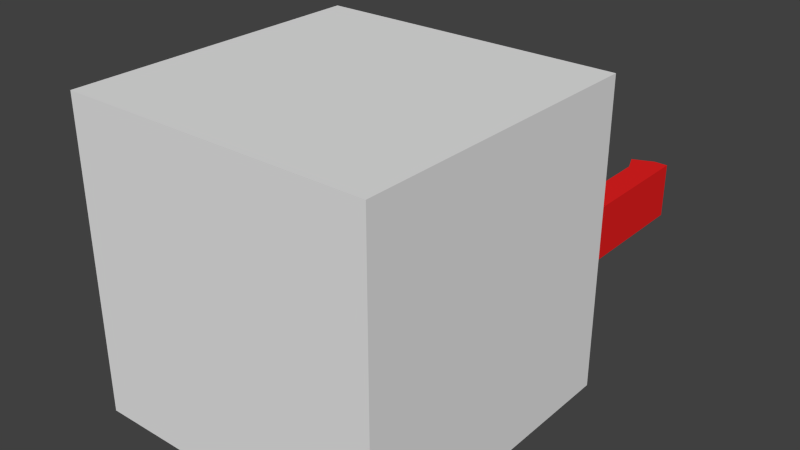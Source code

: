 # Source: platd.blend  (saved by Blender 2.76.0; exported with 4.5.12 LTS)
import bpy
from mathutils import Matrix  # noqa: F401  (used for matrix-valued properties, if any)

bpy.ops.wm.read_factory_settings(use_empty=True)
scene = bpy.context.scene
scene.name = 'Scene'

# ---- collections
col_collection_1 = bpy.data.collections.new('Collection 1'); scene.collection.children.link(col_collection_1)

# ---- materials (node trees are filled in below, after node groups)
mat_r = bpy.data.materials.new('r')
mat_r.alpha_threshold = 0.0
mat_r.use_transparent_shadow = False
mat_r.diffuse_color = (0.03079, 0.04679, 0.8, 1.0)
mat_r.roughness = 0.5
mat_b = bpy.data.materials.new('b')
mat_b.alpha_threshold = 0.0
mat_b.use_transparent_shadow = False
mat_b.diffuse_color = (0.8, 0.01591, 0.01591, 1.0)
mat_b.roughness = 0.5
mat_base = bpy.data.materials.new('base')
mat_base.alpha_threshold = 0.0
mat_base.use_transparent_shadow = False
mat_base.roughness = 0.5

# ---- material node trees

# ---- world
world_world = bpy.data.worlds.new('World'); scene.world = world_world
world_world.color = (0.05088, 0.05088, 0.05088)
world_world.use_sun_shadow = False
world_world.sun_shadow_jitter_overblur = 0.0
world_world.cycles.sampling_method = 'MANUAL'
world_world.cycles.sample_map_resolution = 256

# ---- meshes
me_cube_001 = bpy.data.meshes.new('Cube.001')
me_cube_001.from_pydata([(-3.848, -4.22, 3.848), (-3.848, 3.476, 3.848), (-3.848, -4.22, -3.848), (-3.848, 3.476, -3.848), (3.848, -4.22, 3.848), (3.848, 3.476, 3.848), (3.848, -4.22, -3.848), (3.848, 3.476, -3.848), (-3.848, -0.3721, 3.848), (-3.848, 3.476, -1.593e-07), (-3.848, -0.3721, -3.848), (-3.848, -4.22, 1.771e-07), (-3.77e-09, 3.476, -3.848), (3.848, -0.3721, -3.848), (-3.77e-09, -4.22, -3.848), (3.848, 3.476, -1.593e-07), (3.848, -0.3721, 3.848), (3.848, -4.22, 1.771e-07), (-3.77e-09, 3.476, 3.848), (-3.77e-09, -4.22, 3.848), (-3.77e-09, 3.476, -1.593e-07), (-3.77e-09, -4.22, 1.771e-07), (-3.77e-09, -0.3721, 3.848), (3.848, -0.3721, 8.865e-09), (-3.77e-09, -0.3721, -3.848), (-3.848, -0.3721, 8.865e-09), (-3.848, 1.552, 3.848), (-3.848, 3.476, -1.924), (-3.848, -2.296, -3.848), (-3.848, -4.22, 1.924), (1.924, 3.476, -3.848), (3.848, -2.296, -3.848), (-1.924, -4.22, -3.848), (3.848, 3.476, 1.924), (3.848, -2.296, 3.848), (3.848, -4.22, -1.924), (-1.924, 3.476, 3.848), (1.924, -4.22, 3.848), (-3.848, -2.296, 3.848), (-3.848, 3.476, 1.924), (-3.848, 1.552, -3.848), (-3.848, -4.22, -1.924), (-1.924, 3.476, -3.848), (3.848, 1.552, -3.848), (1.924, -4.22, -3.848), (3.848, 3.476, -1.924), (3.848, 1.552, 3.848), (3.848, -4.22, 1.924), (1.924, 3.476, 3.848), (-1.924, -4.22, 3.848), (-1.924, 3.476, -1.593e-07), (1.924, 3.476, -1.593e-07), (-3.77e-09, 3.476, 1.924), (-3.77e-09, 3.476, -1.924), (1.924, -4.22, 1.771e-07), (-1.924, -4.22, 1.771e-07), (-3.77e-09, -4.22, 1.924), (-3.77e-09, -4.22, -1.924), (-3.77e-09, -2.296, 3.848), (-3.77e-09, 1.552, 3.848), (1.924, -0.3721, 3.848), (-1.924, -0.3721, 3.848), (3.848, -2.296, 9.297e-08), (3.848, 1.552, -7.524e-08), (3.848, -0.3721, -1.924), (3.848, -0.3721, 1.924), (-3.77e-09, -2.296, -3.848), (-3.77e-09, 1.552, -3.848), (-1.924, -0.3721, -3.848), (1.924, -0.3721, -3.848), (-3.848, -2.296, 9.297e-08), (-3.848, 1.552, -7.524e-08), (-3.848, -0.3721, 1.924), (-3.848, -0.3721, -1.924), (-3.848, 1.552, -1.924), (-3.848, 1.552, 1.924), (-3.848, -2.296, 1.924), (1.924, 1.552, -3.848), (-1.924, 1.552, -3.848), (-1.924, -2.296, -3.848), (3.848, 1.552, 1.924), (3.848, 1.552, -1.924), (3.848, -2.296, -1.924), (-1.924, 1.552, 3.848), (1.924, 1.552, 3.848), (1.924, -2.296, 3.848), (-1.924, -4.22, -1.924), (-1.924, -4.22, 1.924), (1.924, -4.22, 1.924), (1.924, 3.476, -1.924), (1.924, 3.476, 1.924), (-1.924, 3.476, 1.924), (-1.924, 3.476, -1.924), (1.924, -4.22, -1.924), (-1.924, -2.296, 3.848), (3.848, -2.296, 1.924), (1.924, -2.296, -3.848), (-3.848, -2.296, -1.924), (-3.848, 2.514, 3.848), (-3.848, 3.476, -2.886), (-3.848, -3.258, -3.848), (-3.848, -4.22, 2.886), (2.886, 3.476, -3.848), (3.848, -3.258, -3.848), (-2.886, -4.22, -3.848), (3.848, 3.476, 2.886), (3.848, -3.258, 3.848), (3.848, -4.22, -2.886), (-2.886, 3.476, 3.848), (2.886, -4.22, 3.848), (-3.848, -1.334, 3.848), (-3.848, 3.476, 0.962), (-3.848, 0.5899, -3.848), (-3.848, -4.22, -0.962), (-0.962, 3.476, -3.848), (3.848, 0.5899, -3.848), (0.962, -4.22, -3.848), (3.848, 3.476, -0.962), (3.848, 0.5899, 3.848), (3.848, -4.22, 0.962), (0.962, 3.476, 3.848), (-0.962, -4.22, 3.848), (-2.886, 3.476, -1.593e-07), (0.962, 3.476, -1.593e-07), (-3.77e-09, 3.476, 2.886), (-3.77e-09, 3.476, -0.962), (2.886, -4.22, 1.771e-07), (-0.962, -4.22, 1.771e-07), (-3.77e-09, -4.22, 2.886), (-3.77e-09, -4.22, -0.962), (-3.77e-09, -3.258, 3.848), (-3.77e-09, 0.5899, 3.848), (2.886, -0.3721, 3.848), (-0.962, -0.3721, 3.848), (3.848, -3.258, 1.35e-07), (3.848, 0.5899, -3.319e-08), (3.848, -0.3721, -2.886), (3.848, -0.3721, 0.962), (-3.77e-09, -3.258, -3.848), (-3.77e-09, 0.5899, -3.848), (-2.886, -0.3721, -3.848), (0.962, -0.3721, -3.848), (-3.848, -3.258, 1.35e-07), (-3.848, 0.5899, -3.319e-08), (-3.848, -0.3721, 2.886), (-3.848, -0.3721, -0.962), (-3.848, 0.5899, 3.848), (-3.848, 3.476, -0.962), (-3.848, -1.334, -3.848), (-3.848, -4.22, 0.962), (0.962, 3.476, -3.848), (3.848, -1.334, -3.848), (-0.962, -4.22, -3.848), (3.848, 3.476, 0.962), (3.848, -1.334, 3.848), (3.848, -4.22, -0.962), (-0.962, 3.476, 3.848), (0.962, -4.22, 3.848), (-3.848, -3.258, 3.848), (-3.848, 3.476, 2.886), (-3.848, 2.514, -3.848), (-3.848, -4.22, -2.886), (-2.886, 3.476, -3.848), (3.848, 2.514, -3.848), (2.886, -4.22, -3.848), (3.848, 3.476, -2.886), (3.848, 2.514, 3.848), (3.848, -4.22, 2.886), (2.886, 3.476, 3.848), (-2.886, -4.22, 3.848), (-0.962, 3.476, -1.593e-07), (2.886, 3.476, -1.593e-07), (-3.77e-09, 3.476, 0.962), (-3.77e-09, 3.476, -2.886), (0.962, -4.22, 1.771e-07), (-2.886, -4.22, 1.771e-07), (-3.77e-09, -4.22, 0.962), (-3.77e-09, -4.22, -2.886), (-3.77e-09, -1.334, 3.848), (-3.77e-09, 2.514, 3.848), (0.962, -0.3721, 3.848), (-2.886, -0.3721, 3.848), (3.848, -1.334, 5.092e-08), (3.848, 2.514, -1.173e-07), (3.848, -0.3721, -0.962), (3.848, -0.3721, 2.886), (-3.77e-09, -1.334, -3.848), (-3.77e-09, 2.514, -3.848), (-0.962, -0.3721, -3.848), (2.886, -0.3721, -3.848), (-3.848, -1.334, 5.092e-08), (-3.848, 2.514, -1.173e-07), (-3.848, -0.3721, 0.962), (-3.848, -0.3721, -2.886), (-3.848, 0.5899, -1.924), (-3.848, 2.514, -1.924), (-3.848, 1.552, -0.962), (-3.848, 1.552, -2.886), (-3.848, 0.5899, 1.924), (-3.848, 2.514, 1.924), (-3.848, 1.552, 2.886), (-3.848, 1.552, 0.962), (-3.848, -3.258, 1.924), (-3.848, -1.334, 1.924), (-3.848, -2.296, 2.886), (-3.848, -2.296, 0.962), (1.924, 0.5899, -3.848), (1.924, 2.514, -3.848), (0.962, 1.552, -3.848), (2.886, 1.552, -3.848), (-1.924, 0.5899, -3.848), (-1.924, 2.514, -3.848), (-2.886, 1.552, -3.848), (-0.962, 1.552, -3.848), (-1.924, -3.258, -3.848), (-1.924, -1.334, -3.848), (-2.886, -2.296, -3.848), (-0.962, -2.296, -3.848), (3.848, 0.5899, 1.924), (3.848, 2.514, 1.924), (3.848, 1.552, 0.962), (3.848, 1.552, 2.886), (3.848, 0.5899, -1.924), (3.848, 2.514, -1.924), (3.848, 1.552, -2.886), (3.848, 1.552, -0.962), (3.848, -3.258, -1.924), (3.848, -1.334, -1.924), (3.848, -2.296, -2.886), (3.848, -2.296, -0.962), (-1.924, 0.5899, 3.848), (-1.924, 2.514, 3.848), (-0.962, 1.552, 3.848), (-2.886, 1.552, 3.848), (1.924, 0.5899, 3.848), (1.924, 2.514, 3.848), (2.886, 1.552, 3.848), (0.962, 1.552, 3.848), (1.924, -3.258, 3.848), (1.924, -1.334, 3.848), (2.886, -2.296, 3.848), (0.962, -2.296, 3.848), (-0.962, -4.22, -1.924), (-2.886, -4.22, -1.924), (-1.924, -4.22, -0.962), (-1.924, -4.22, -2.886), (-0.962, -4.22, 1.924), (-2.886, -4.22, 1.924), (-1.924, -4.22, 2.886), (-1.924, -4.22, 0.962), (2.886, -4.22, 1.924), (0.962, -4.22, 1.924), (1.924, -4.22, 2.886), (1.924, -4.22, 0.962), (0.962, 3.476, -1.924), (2.886, 3.476, -1.924), (1.924, 3.476, -0.962), (1.924, 3.476, -2.886), (0.962, 3.476, 1.924), (2.886, 3.476, 1.924), (1.924, 3.476, 2.886), (1.924, 3.476, 0.962), (-2.886, 3.476, 1.924), (-0.962, 3.476, 1.924), (-1.924, 3.476, 2.886), (-1.924, 3.476, 0.962), (-2.886, 3.476, -1.924), (-0.962, 3.476, -1.924), (-1.924, 3.476, -0.962), (-1.924, 3.476, -2.886), (2.886, -4.22, -1.924), (0.962, -4.22, -1.924), (1.924, -4.22, -0.962), (1.924, -4.22, -2.886), (-1.924, -3.258, 3.848), (-1.924, -1.334, 3.848), (-0.962, -2.296, 3.848), (-2.886, -2.296, 3.848), (3.848, -3.258, 1.924), (3.848, -1.334, 1.924), (3.848, -2.296, 0.962), (3.848, -2.296, 2.886), (1.924, -3.258, -3.848), (1.924, -1.334, -3.848), (0.962, -2.296, -3.848), (2.886, -2.296, -3.848), (-3.848, -3.258, -1.924), (-3.848, -1.334, -1.924), (-3.848, -2.296, -0.962), (-3.848, -2.296, -2.886), (-3.848, -1.334, -2.886), (-3.848, -1.334, -0.962), (-3.848, -3.258, -0.962), (2.886, -1.334, -3.848), (0.962, -1.334, -3.848), (0.962, -3.258, -3.848), (3.848, -1.334, 2.886), (3.848, -1.334, 0.962), (3.848, -3.258, 0.962), (-2.886, -1.334, 3.848), (-0.962, -1.334, 3.848), (-0.962, -3.258, 3.848), (0.962, -4.22, -2.886), (0.962, -4.22, -0.962), (2.886, -4.22, -0.962), (-0.962, 3.476, -2.886), (-0.962, 3.476, -0.962), (-2.886, 3.476, -0.962), (-0.962, 3.476, 0.962), (-0.962, 3.476, 2.886), (-2.886, 3.476, 2.886), (2.886, 3.476, 0.962), (2.886, 3.476, 2.886), (0.962, 3.476, 2.886), (2.886, 3.476, -2.886), (2.886, 3.476, -0.962), (0.962, 3.476, -0.962), (0.962, -4.22, 0.962), (0.962, -4.22, 2.886), (2.886, -4.22, 2.886), (-2.886, -4.22, 0.962), (-2.886, -4.22, 2.886), (-0.962, -4.22, 2.886), (-2.886, -4.22, -2.886), (-2.886, -4.22, -0.962), (-0.962, -4.22, -0.962), (0.962, -1.334, 3.848), (2.886, -1.334, 3.848), (2.886, -3.258, 3.848), (0.962, 2.514, 3.848), (2.886, 2.514, 3.848), (2.886, 0.5899, 3.848), (-2.886, 2.514, 3.848), (-0.962, 2.514, 3.848), (-0.962, 0.5899, 3.848), (3.848, -1.334, -0.962), (3.848, -1.334, -2.886), (3.848, -3.258, -2.886), (3.848, 2.514, -0.962), (3.848, 2.514, -2.886), (3.848, 0.5899, -2.886), (3.848, 2.514, 2.886), (3.848, 2.514, 0.962), (3.848, 0.5899, 0.962), (-0.962, -1.334, -3.848), (-2.886, -1.334, -3.848), (-2.886, -3.258, -3.848), (-0.962, 2.514, -3.848), (-2.886, 2.514, -3.848), (-2.886, 0.5899, -3.848), (2.886, 2.514, -3.848), (0.962, 2.514, -3.848), (0.962, 0.5899, -3.848), (-3.848, -1.334, 0.962), (-3.848, -1.334, 2.886), (-3.848, -3.258, 2.886), (-3.848, 2.514, 0.962), (-3.848, 2.514, 2.886), (-3.848, 0.5899, 2.886), (-3.848, 2.514, -2.886), (-3.848, 2.514, -0.962), (-3.848, 0.5899, -0.962), (-3.848, 0.5899, -2.886), (-3.848, 0.5899, 0.962), (-3.848, -3.258, 0.962), (2.886, 0.5899, -3.848), (-0.962, 0.5899, -3.848), (-0.962, -3.258, -3.848), (3.848, 0.5899, 2.886), (3.848, 0.5899, -0.962), (3.848, -3.258, -0.962), (-2.886, 0.5899, 3.848), (0.962, 0.5899, 3.848), (0.962, -3.258, 3.848), (-0.962, -4.22, -2.886), (-0.962, -4.22, 0.962), (2.886, -4.22, 0.962), (0.962, 3.476, -2.886), (0.962, 3.476, 0.962), (-2.886, 3.476, 0.962), (-2.886, 3.476, -2.886), (2.886, -4.22, -2.886), (-2.886, -3.258, 3.848), (3.848, -3.258, 2.886), (2.886, -3.258, -3.848), (-3.848, -3.258, -2.886), (-3.848, 2.995, 3.848), (-3.848, 3.476, -3.367), (-3.848, -3.739, -3.848), (-3.848, -4.22, 3.367), (3.367, 3.476, -3.848), (3.848, -3.739, -3.848), (-3.367, -4.22, -3.848), (3.848, 3.476, 3.367), (3.848, -3.739, 3.848), (3.848, -4.22, -3.367), (-3.367, 3.476, 3.848), (3.367, -4.22, 3.848), (-3.848, -0.8531, 3.848), (-3.848, 3.476, 0.481), (-3.848, 0.1089, -3.848), (-3.848, -4.22, -0.481), (-0.481, 3.476, -3.848), (3.848, 0.1089, -3.848), (0.481, -4.22, -3.848), (3.848, 3.476, -0.481), (3.848, 0.1089, 3.848), (3.848, -4.22, 0.481), (0.481, 3.476, 3.848), (-0.481, -4.22, 3.848), (-3.695, 6.046, -0.3281), (0.481, 3.476, -1.593e-07), (-3.77e-09, 3.476, 3.367), (-3.77e-09, 3.476, -0.481), (3.367, -4.22, 1.771e-07), (-0.481, -4.22, 1.771e-07), (-3.77e-09, -4.22, 3.367), (-3.77e-09, -4.22, -0.481), (-3.77e-09, -3.739, 3.848), (-3.77e-09, 0.1089, 3.848), (3.367, -0.3721, 3.848), (-0.481, -0.3721, 3.848), (3.848, -3.739, 1.56e-07), (3.848, 0.1089, -1.216e-08), (3.848, -0.3721, -3.367), (3.848, -0.3721, 0.481), (-3.77e-09, -3.739, -3.848), (-3.77e-09, 0.1089, -3.848), (-3.367, -0.3721, -3.848), (0.481, -0.3721, -3.848), (-3.848, -3.739, 1.56e-07), (-3.848, 0.1089, -1.216e-08), (-3.848, -0.3721, 3.367), (-3.848, -0.3721, -0.481), (-3.848, 1.071, 3.848), (-3.848, 3.476, -1.443), (-3.848, -1.815, -3.848), (-3.848, -4.22, 1.443), (1.443, 3.476, -3.848), (3.848, -1.815, -3.848), (-1.443, -4.22, -3.848), (3.848, 3.476, 1.443), (3.848, -1.815, 3.848), (3.848, -4.22, -1.443), (-1.443, 3.476, 3.848), (1.443, -4.22, 3.848), (-3.848, -2.777, 3.848), (-3.848, 3.476, 2.405), (-3.848, 2.033, -3.848), (-3.848, -4.22, -2.405), (-2.405, 3.476, -3.848), (3.848, 2.033, -3.848), (2.405, -4.22, -3.848), (3.848, 3.476, -2.405), (3.848, 2.033, 3.848), (3.848, -4.22, 2.405), (2.405, 3.476, 3.848), (-2.405, -4.22, 3.848), (-1.443, 3.476, -1.593e-07), (2.405, 3.476, -1.593e-07), (-3.77e-09, 3.476, 1.443), (-3.77e-09, 3.476, -2.405), (1.443, -4.22, 1.771e-07), (-2.405, -4.22, 1.771e-07), (-3.77e-09, -4.22, 1.443), (-3.77e-09, -4.22, -2.405), (-3.77e-09, -1.815, 3.848), (-3.77e-09, 2.033, 3.848), (1.443, -0.3721, 3.848), (-2.405, -0.3721, 3.848), (3.848, -1.815, 7.194e-08), (3.848, 2.033, -9.626e-08), (3.848, -0.3721, -1.443), (3.848, -0.3721, 2.405), (-3.77e-09, -1.815, -3.848), (-3.77e-09, 2.033, -3.848), (-1.443, -0.3721, -3.848), (2.405, -0.3721, -3.848), (-3.848, -1.815, 7.194e-08), (-3.848, 2.033, -9.626e-08), (-3.848, -0.3721, 1.443), (-3.848, -0.3721, -2.405), (-3.848, 0.1089, -1.924), (-3.848, 2.033, -1.924), (-3.848, 1.552, -0.481), (-3.848, 1.552, -2.405), (-3.848, 0.1089, 1.924), (-3.848, 2.033, 1.924), (-3.848, 1.552, 3.367), (-3.848, 1.552, 1.443), (-3.848, -3.739, 1.924), (-3.848, -1.815, 1.924), (-3.848, -2.296, 3.367), (-3.848, -2.296, 1.443), (1.924, 0.1089, -3.848), (1.924, 2.033, -3.848), (0.481, 1.552, -3.848), (2.405, 1.552, -3.848), (-1.924, 0.1089, -3.848), (-1.924, 2.033, -3.848), (-3.367, 1.552, -3.848), (-1.443, 1.552, -3.848), (-1.924, -3.739, -3.848), (-1.924, -1.815, -3.848), (-3.367, -2.296, -3.848), (-1.443, -2.296, -3.848), (3.848, 0.1089, 1.924), (3.848, 2.033, 1.924), (3.848, 1.552, 0.481), (3.848, 1.552, 2.405), (3.848, 0.1089, -1.924), (3.848, 2.033, -1.924), (3.848, 1.552, -3.367), (3.848, 1.552, -1.443), (3.848, -3.739, -1.924), (3.848, -1.815, -1.924), (3.848, -2.296, -3.367), (3.848, -2.296, -1.443), (-1.924, 0.1089, 3.848), (-1.924, 2.033, 3.848), (-0.481, 1.552, 3.848), (-2.405, 1.552, 3.848), (1.924, 0.1089, 3.848), (1.924, 2.033, 3.848), (3.367, 1.552, 3.848), (1.443, 1.552, 3.848), (1.924, -3.739, 3.848), (1.924, -1.815, 3.848), (3.367, -2.296, 3.848), (1.443, -2.296, 3.848), (-0.481, -4.22, -1.924), (-2.405, -4.22, -1.924), (-1.924, -4.22, -0.481), (-1.924, -4.22, -2.405), (-0.481, -4.22, 1.924), (-2.405, -4.22, 1.924), (-1.924, -4.22, 3.367), (-1.924, -4.22, 1.443), (3.367, -4.22, 1.924), (1.443, -4.22, 1.924), (1.924, -4.22, 3.367), (1.924, -4.22, 1.443), (0.481, 3.476, -1.924), (2.405, 3.476, -1.924), (1.924, 3.476, -0.481), (1.924, 3.476, -2.405), (0.481, 3.476, 1.924), (2.405, 3.476, 1.924), (1.924, 3.476, 3.367), (1.924, 3.476, 1.443), (-3.367, 3.476, 1.924), (-1.443, 3.476, 1.924), (-1.924, 3.476, 3.367), (-1.924, 3.476, 1.443), (-3.367, 3.476, -1.924), (-1.443, 3.476, -1.924), (-1.924, 3.476, -0.481), (-1.924, 3.476, -2.405), (3.367, -4.22, -1.924), (1.443, -4.22, -1.924), (1.924, -4.22, -0.481), (1.924, -4.22, -2.405), (-1.924, -3.739, 3.848), (-1.924, -1.815, 3.848), (-0.481, -2.296, 3.848), (-2.405, -2.296, 3.848), (3.848, -3.739, 1.924), (3.848, -1.815, 1.924), (3.848, -2.296, 0.481), (3.848, -2.296, 2.405), (1.924, -3.739, -3.848), (1.924, -1.815, -3.848), (0.481, -2.296, -3.848), (2.405, -2.296, -3.848), (-3.848, -3.739, -1.924), (-3.848, -1.815, -1.924), (-3.848, -2.296, -0.481), (-3.848, -2.296, -2.405), (-3.848, 2.033, 3.848), (-3.848, 3.476, -2.405), (-3.848, -2.777, -3.848), (-3.848, -4.22, 2.405), (2.405, 3.476, -3.848), (3.848, -2.777, -3.848), (-2.405, -4.22, -3.848), (3.848, 3.476, 2.405), (3.848, -2.777, 3.848), (3.848, -4.22, -2.405), (-2.405, 3.476, 3.848), (2.405, -4.22, 3.848), (-3.848, -1.815, 3.848), (-3.848, 3.476, 1.443), (-3.848, 1.071, -3.848), (-3.848, -4.22, -1.443), (-1.443, 3.476, -3.848), (3.848, 1.071, -3.848), (1.443, -4.22, -3.848), (3.848, 3.476, -1.443), (3.848, 1.071, 3.848), (3.848, -4.22, 1.443), (1.443, 3.476, 3.848), (-1.443, -4.22, 3.848), (-2.405, 3.476, -1.593e-07), (1.443, 3.476, -1.593e-07), (-3.77e-09, 3.476, 2.405), (-3.77e-09, 3.476, -1.443), (2.405, -4.22, 1.771e-07), (-1.443, -4.22, 1.771e-07), (-3.77e-09, -4.22, 2.405), (-3.77e-09, -4.22, -1.443), (-3.77e-09, -2.777, 3.848), (-3.77e-09, 1.071, 3.848), (2.405, -0.3721, 3.848), (-1.443, -0.3721, 3.848), (3.848, -2.777, 1.14e-07), (3.848, 1.071, -5.421e-08), (3.848, -0.3721, -2.405), (3.848, -0.3721, 1.443), (-3.77e-09, -2.777, -3.848), (-3.77e-09, 1.071, -3.848), (-2.405, -0.3721, -3.848), (1.443, -0.3721, -3.848), (-3.848, -2.777, 1.14e-07), (-3.848, 1.071, -5.421e-08), (-3.848, -0.3721, 2.405), (-3.848, -0.3721, -1.443), (-3.848, 0.1089, 3.848), (-3.848, 3.476, -0.481), (-3.848, -0.8531, -3.848), (-3.848, -4.22, 0.481), (0.481, 3.476, -3.848), (3.848, -0.8531, -3.848), (-0.481, -4.22, -3.848), (3.848, 3.476, 0.481), (3.848, -0.8531, 3.848), (3.848, -4.22, -0.481), (-0.481, 3.476, 3.848), (0.481, -4.22, 3.848), (-3.848, -3.739, 3.848), (-3.848, 3.476, 3.367), (-3.848, 2.995, -3.848), (-3.848, -4.22, -3.367), (-3.367, 3.476, -3.848), (3.848, 2.995, -3.848), (3.367, -4.22, -3.848), (3.848, 3.476, -3.367), (3.848, 2.995, 3.848), (3.848, -4.22, 3.367), (3.367, 3.476, 3.848), (-3.367, -4.22, 3.848), (-0.481, 3.476, -1.593e-07), (-3.77e-09, 3.476, 0.481), (-3.77e-09, 3.476, -3.367), (0.481, -4.22, 1.771e-07), (-3.367, -4.22, 1.771e-07), (-3.77e-09, -4.22, 0.481), (-3.77e-09, -4.22, -3.367), (-3.77e-09, -0.8531, 3.848), (-3.77e-09, 2.995, 3.848), (0.481, -0.3721, 3.848), (-3.367, -0.3721, 3.848), (3.848, -0.8531, 2.989e-08), (3.848, 2.995, -1.383e-07), (3.848, -0.3721, -0.481), (3.848, -0.3721, 3.367), (-3.77e-09, -0.8531, -3.848), (-3.77e-09, 2.995, -3.848), (-0.481, -0.3721, -3.848), (3.367, -0.3721, -3.848), (-3.848, -0.8531, 2.989e-08), (-3.848, 2.995, -1.383e-07), (-3.848, -0.3721, 0.481), (-3.848, -0.3721, -3.367), (-3.848, 1.071, -1.924), (-3.848, 2.995, -1.924), (-3.848, 1.552, -1.443), (-3.848, 1.552, -3.367), (-3.848, 1.071, 1.924), (-3.848, 2.995, 1.924), (-3.848, 1.552, 2.405), (-3.848, 1.552, 0.481), (-3.848, -2.777, 1.924), (-3.848, -0.8531, 1.924), (-3.848, -2.296, 2.405), (-3.848, -2.296, 0.481), (1.924, 1.071, -3.848), (1.924, 2.995, -3.848), (1.443, 1.552, -3.848), (3.367, 1.552, -3.848), (-1.924, 1.071, -3.848), (-1.924, 2.995, -3.848), (-2.405, 1.552, -3.848), (-0.481, 1.552, -3.848), (-1.924, -2.777, -3.848), (-1.924, -0.8531, -3.848), (-2.405, -2.296, -3.848), (-0.481, -2.296, -3.848), (3.848, 1.071, 1.924), (3.848, 2.995, 1.924), (3.848, 1.552, 1.443), (3.848, 1.552, 3.367), (3.848, 1.071, -1.924), (3.848, 2.995, -1.924), (3.848, 1.552, -2.405), (3.848, 1.552, -0.481), (3.848, -2.777, -1.924), (3.848, -0.8531, -1.924), (3.848, -2.296, -2.405), (3.848, -2.296, -0.481), (-1.924, 1.071, 3.848), (-1.924, 2.995, 3.848), (-1.443, 1.552, 3.848), (-3.367, 1.552, 3.848), (1.924, 1.071, 3.848), (1.924, 2.995, 3.848), (2.405, 1.552, 3.848), (0.481, 1.552, 3.848), (1.924, -2.777, 3.848), (1.924, -0.8531, 3.848), (2.405, -2.296, 3.848), (0.481, -2.296, 3.848), (-1.443, -4.22, -1.924), (-3.367, -4.22, -1.924), (-1.924, -4.22, -1.443), (-1.924, -4.22, -3.367), (-1.443, -4.22, 1.924), (-3.367, -4.22, 1.924), (-1.924, -4.22, 2.405), (-1.924, -4.22, 0.481), (2.405, -4.22, 1.924), (0.481, -4.22, 1.924), (1.924, -4.22, 2.405), (1.924, -4.22, 0.481), (1.443, 3.476, -1.924), (3.367, 3.476, -1.924), (1.924, 3.476, -1.443), (1.924, 3.476, -3.367), (1.443, 3.476, 1.924), (3.367, 3.476, 1.924), (1.924, 3.476, 2.405), (1.924, 3.476, 0.481), (-2.405, 3.476, 1.924), (-0.481, 3.476, 1.924), (-1.924, 3.476, 2.405), (-1.924, 3.476, 0.481), (-2.405, 3.476, -1.924), (-0.481, 3.476, -1.924), (-1.924, 3.476, -1.443), (-1.924, 3.476, -3.367), (2.405, -4.22, -1.924), (0.481, -4.22, -1.924), (1.924, -4.22, -1.443), (1.924, -4.22, -3.367), (-1.924, -2.777, 3.848), (-1.924, -0.8531, 3.848), (-1.443, -2.296, 3.848), (-3.367, -2.296, 3.848), (3.848, -2.777, 1.924), (3.848, -0.8531, 1.924), (3.848, -2.296, 1.443), (3.848, -2.296, 3.367), (1.924, -2.777, -3.848), (1.924, -0.8531, -3.848), (1.443, -2.296, -3.848), (3.367, -2.296, -3.848), (-3.848, -2.777, -1.924), (-3.848, -0.8531, -1.924), (-3.848, -2.296, -1.443), (-3.848, -2.296, -3.367), (-3.848, -1.815, -2.886), (-3.848, -0.8531, -2.886), (-3.848, -1.334, -2.405), (-3.848, -1.334, -3.367), (-3.848, -1.815, -0.962), (-3.848, -0.8531, -0.962), (-3.848, -1.334, -0.481), (-3.848, -1.334, -1.443), (-3.848, -3.739, -0.962), (-3.848, -2.777, -0.962), (-3.848, -3.258, -0.481), (-3.848, -3.258, -1.443), (2.886, -1.815, -3.848), (2.886, -0.8531, -3.848), (2.405, -1.334, -3.848), (3.367, -1.334, -3.848), (0.962, -1.815, -3.848), (0.962, -0.8531, -3.848), (0.481, -1.334, -3.848), (1.443, -1.334, -3.848), (0.962, -3.739, -3.848), (0.962, -2.777, -3.848), (0.481, -3.258, -3.848), (1.443, -3.258, -3.848), (3.848, -1.815, 2.886), (3.848, -0.8531, 2.886), (3.848, -1.334, 2.405), (3.848, -1.334, 3.367), (3.848, -1.815, 0.962), (3.848, -0.8531, 0.962), (3.848, -1.334, 0.481), (3.848, -1.334, 1.443), (3.848, -3.739, 0.962), (3.848, -2.777, 0.962), (3.848, -3.258, 0.481), (3.848, -3.258, 1.443), (-2.886, -1.815, 3.848), (-2.886, -0.8531, 3.848), (-2.405, -1.334, 3.848), (-3.367, -1.334, 3.848), (-0.962, -1.815, 3.848), (-0.962, -0.8531, 3.848), (-0.481, -1.334, 3.848), (-1.443, -1.334, 3.848), (-0.962, -3.739, 3.848), (-0.962, -2.777, 3.848), (-0.481, -3.258, 3.848), (-1.443, -3.258, 3.848), (1.443, -4.22, -2.886), (0.481, -4.22, -2.886), (0.962, -4.22, -2.405), (0.962, -4.22, -3.367), (1.443, -4.22, -0.962), (0.481, -4.22, -0.962), (0.962, -4.22, -0.481), (0.962, -4.22, -1.443), (3.367, -4.22, -0.962), (2.405, -4.22, -0.962), (2.886, -4.22, -0.481), (2.886, -4.22, -1.443), (-1.443, 3.476, -2.886), (-0.481, 3.476, -2.886), (-0.962, 3.476, -2.405), (-0.962, 3.476, -3.367), (-1.443, 3.476, -0.962), (-0.481, 3.476, -0.962), (-0.962, 3.476, -0.481), (-0.962, 3.476, -1.443), (-3.367, 3.476, -0.962), (-2.405, 3.476, -0.962), (-2.886, 3.476, -0.481), (-2.886, 3.476, -1.443), (-1.443, 3.476, 0.962), (-0.481, 3.476, 0.962), (-0.962, 3.476, 1.443), (-0.962, 3.476, 0.481), (-1.443, 3.476, 2.886), (-0.481, 3.476, 2.886), (-0.962, 3.476, 3.367), (-0.962, 3.476, 2.405), (-3.367, 3.476, 2.886), (-2.405, 3.476, 2.886), (-2.886, 3.476, 3.367), (-2.886, 3.476, 2.405), (2.405, 3.476, 0.962), (3.367, 3.476, 0.962), (2.886, 3.476, 1.443), (2.886, 3.476, 0.481), (2.405, 3.476, 2.886), (3.367, 3.476, 2.886), (2.886, 3.476, 3.367), (2.886, 3.476, 2.405), (0.481, 3.476, 2.886), (1.443, 3.476, 2.886), (0.962, 3.476, 3.367), (0.962, 3.476, 2.405), (2.405, 3.476, -2.886), (3.367, 3.476, -2.886), (2.886, 3.476, -2.405), (2.886, 3.476, -3.367), (2.405, 3.476, -0.962), (3.367, 3.476, -0.962), (2.886, 3.476, -0.481), (2.886, 3.476, -1.443), (0.481, 3.476, -0.962), (1.443, 3.476, -0.962), (0.962, 3.476, -0.481), (0.962, 3.476, -1.443), (1.443, -4.22, 0.962), (0.481, -4.22, 0.962), (0.962, -4.22, 1.443), (0.962, -4.22, 0.481), (1.443, -4.22, 2.886), (0.481, -4.22, 2.886), (0.962, -4.22, 3.367), (0.962, -4.22, 2.405), (3.367, -4.22, 2.886), (2.405, -4.22, 2.886), (2.886, -4.22, 3.367), (2.886, -4.22, 2.405), (-2.405, -4.22, 0.962), (-3.367, -4.22, 0.962), (-2.886, -4.22, 1.443), (-2.886, -4.22, 0.481), (-2.405, -4.22, 2.886), (-3.367, -4.22, 2.886), (-2.886, -4.22, 3.367), (-2.886, -4.22, 2.405), (-0.481, -4.22, 2.886), (-1.443, -4.22, 2.886), (-0.962, -4.22, 3.367), (-0.962, -4.22, 2.405), (-2.405, -4.22, -2.886), (-3.367, -4.22, -2.886), (-2.886, -4.22, -2.405), (-2.886, -4.22, -3.367), (-2.405, -4.22, -0.962), (-3.367, -4.22, -0.962), (-2.886, -4.22, -0.481), (-2.886, -4.22, -1.443), (-0.481, -4.22, -0.962), (-1.443, -4.22, -0.962), (-0.962, -4.22, -0.481), (-0.962, -4.22, -1.443), (0.962, -1.815, 3.848), (0.962, -0.8531, 3.848), (1.443, -1.334, 3.848), (0.481, -1.334, 3.848), (2.886, -1.815, 3.848), (2.886, -0.8531, 3.848), (3.367, -1.334, 3.848), (2.405, -1.334, 3.848), (2.886, -3.739, 3.848), (2.886, -2.777, 3.848), (3.367, -3.258, 3.848), (2.405, -3.258, 3.848), (0.962, 2.033, 3.848), (0.962, 2.995, 3.848), (1.443, 2.514, 3.848), (0.481, 2.514, 3.848), (2.886, 2.033, 3.848), (2.886, 2.995, 3.848), (3.367, 2.514, 3.848), (2.405, 2.514, 3.848), (2.886, 0.1089, 3.848), (2.886, 1.071, 3.848), (3.367, 0.5899, 3.848), (2.405, 0.5899, 3.848), (-2.886, 2.033, 3.848), (-2.886, 2.995, 3.848), (-2.405, 2.514, 3.848), (-3.367, 2.514, 3.848), (-0.962, 2.033, 3.848), (-0.962, 2.995, 3.848), (-0.481, 2.514, 3.848), (-1.443, 2.514, 3.848), (-0.962, 0.1089, 3.848), (-0.962, 1.071, 3.848), (-0.481, 0.5899, 3.848), (-1.443, 0.5899, 3.848), (3.848, -1.815, -0.962), (3.848, -0.8531, -0.962), (3.848, -1.334, -1.443), (3.848, -1.334, -0.481), (3.848, -1.815, -2.886), (3.848, -0.8531, -2.886), (3.848, -1.334, -3.367), (3.848, -1.334, -2.405), (3.848, -3.739, -2.886), (3.848, -2.777, -2.886), (3.848, -3.258, -3.367), (3.848, -3.258, -2.405), (3.848, 2.033, -0.962), (3.848, 2.995, -0.962), (3.848, 2.514, -1.443), (3.848, 2.514, -0.481), (3.848, 2.033, -2.886), (3.848, 2.995, -2.886), (3.848, 2.514, -3.367), (3.848, 2.514, -2.405), (3.848, 0.1089, -2.886), (3.848, 1.071, -2.886), (3.848, 0.5899, -3.367), (3.848, 0.5899, -2.405), (3.848, 2.033, 2.886), (3.848, 2.995, 2.886), (3.848, 2.514, 2.405), (3.848, 2.514, 3.367), (3.848, 2.033, 0.962), (3.848, 2.995, 0.962), (3.848, 2.514, 0.481), (3.848, 2.514, 1.443), (3.848, 0.1089, 0.962), (3.848, 1.071, 0.962), (3.848, 0.5899, 0.481), (3.848, 0.5899, 1.443), (-0.962, -1.815, -3.848), (-0.962, -0.8531, -3.848), (-1.443, -1.334, -3.848), (-0.481, -1.334, -3.848), (-2.886, -1.815, -3.848), (-2.886, -0.8531, -3.848), (-3.367, -1.334, -3.848), (-2.405, -1.334, -3.848), (-2.886, -3.739, -3.848), (-2.886, -2.777, -3.848), (-3.367, -3.258, -3.848), (-2.405, -3.258, -3.848), (-0.962, 2.033, -3.848), (-0.962, 2.995, -3.848), (-1.443, 2.514, -3.848), (-0.481, 2.514, -3.848), (-2.886, 2.033, -3.848), (-2.886, 2.995, -3.848), (-3.367, 2.514, -3.848), (-2.405, 2.514, -3.848), (-2.886, 0.1089, -3.848), (-2.886, 1.071, -3.848), (-3.367, 0.5899, -3.848), (-2.405, 0.5899, -3.848), (2.886, 2.033, -3.848), (2.886, 2.995, -3.848), (2.405, 2.514, -3.848), (3.367, 2.514, -3.848), (0.962, 2.033, -3.848), (0.962, 2.995, -3.848), (0.481, 2.514, -3.848), (1.443, 2.514, -3.848), (0.962, 0.1089, -3.848), (0.962, 1.071, -3.848), (0.481, 0.5899, -3.848), (1.443, 0.5899, -3.848), (-3.848, -1.815, 0.962), (-3.848, -0.8531, 0.962), (-3.848, -1.334, 1.443), (-3.848, -1.334, 0.481), (-3.848, -1.815, 2.886), (-3.848, -0.8531, 2.886), (-3.848, -1.334, 3.367), (-3.848, -1.334, 2.405), (-3.848, -3.739, 2.886), (-3.848, -2.777, 2.886), (-3.848, -3.258, 3.367), (-3.848, -3.258, 2.405), (-3.848, 2.033, 0.962), (-3.848, 2.995, 0.962), (-3.848, 2.514, 1.443), (-3.848, 2.514, 0.481), (-3.848, 2.033, 2.886), (-3.848, 2.995, 2.886), (-3.848, 2.514, 3.367), (-3.848, 2.514, 2.405), (-3.848, 0.1089, 2.886), (-3.848, 1.071, 2.886), (-3.848, 0.5899, 3.367), (-3.848, 0.5899, 2.405), (-3.848, 2.033, -2.886), (-3.848, 2.995, -2.886), (-3.848, 2.514, -2.405), (-3.848, 2.514, -3.367), (-3.848, 2.033, -0.962), (-3.848, 2.995, -0.962), (-3.848, 2.514, -0.481), (-3.848, 2.514, -1.443), (-3.848, 0.1089, -0.962), (-3.848, 1.071, -0.962), (-3.848, 0.5899, -0.481), (-3.848, 0.5899, -1.443), (-3.848, 0.1089, -2.886), (-3.848, 1.071, -2.886), (-3.848, 0.5899, -2.405), (-3.848, 0.5899, -3.367), (-3.848, 0.1089, 0.962), (-3.848, 1.071, 0.962), (-3.848, 0.5899, 1.443), (-3.848, 0.5899, 0.481), (-3.848, -3.739, 0.962), (-3.848, -2.777, 0.962), (-3.848, -3.258, 1.443), (-3.848, -3.258, 0.481), (2.886, 0.1089, -3.848), (2.886, 1.071, -3.848), (2.405, 0.5899, -3.848), (3.367, 0.5899, -3.848), (-0.962, 0.1089, -3.848), (-0.962, 1.071, -3.848), (-1.443, 0.5899, -3.848), (-0.481, 0.5899, -3.848), (-0.962, -3.739, -3.848), (-0.962, -2.777, -3.848), (-1.443, -3.258, -3.848), (-0.481, -3.258, -3.848), (3.848, 0.1089, 2.886), (3.848, 1.071, 2.886), (3.848, 0.5899, 2.405), (3.848, 0.5899, 3.367), (3.848, 0.1089, -0.962), (3.848, 1.071, -0.962), (3.848, 0.5899, -1.443), (3.848, 0.5899, -0.481), (3.848, -3.739, -0.962), (3.848, -2.777, -0.962), (3.848, -3.258, -1.443), (3.848, -3.258, -0.481), (-2.886, 0.1089, 3.848), (-2.886, 1.071, 3.848), (-2.405, 0.5899, 3.848), (-3.367, 0.5899, 3.848), (0.962, 0.1089, 3.848), (0.962, 1.071, 3.848), (1.443, 0.5899, 3.848), (0.481, 0.5899, 3.848), (0.962, -3.739, 3.848), (0.962, -2.777, 3.848), (1.443, -3.258, 3.848), (0.481, -3.258, 3.848), (-0.481, -4.22, -2.886), (-1.443, -4.22, -2.886), (-0.962, -4.22, -2.405), (-0.962, -4.22, -3.367), (-0.481, -4.22, 0.962), (-1.443, -4.22, 0.962), (-0.962, -4.22, 1.443), (-0.962, -4.22, 0.481), (3.367, -4.22, 0.962), (2.405, -4.22, 0.962), (2.886, -4.22, 1.443), (2.886, -4.22, 0.481), (0.481, 3.476, -2.886), (1.443, 3.476, -2.886), (0.962, 3.476, -2.405), (0.962, 3.476, -3.367), (0.481, 3.476, 0.962), (1.443, 3.476, 0.962), (0.962, 3.476, 1.443), (0.962, 3.476, 0.481), (-3.367, 3.476, 0.962), (-2.405, 3.476, 0.962), (-2.886, 3.476, 1.443), (-2.886, 3.476, 0.481), (-3.367, 3.476, -2.886), (-2.405, 3.476, -2.886), (-2.886, 3.476, -2.405), (-2.886, 3.476, -3.367), (3.367, -4.22, -2.886), (2.405, -4.22, -2.886), (2.886, -4.22, -2.405), (2.886, -4.22, -3.367), (-2.886, -3.739, 3.848), (-2.886, -2.777, 3.848), (-2.405, -3.258, 3.848), (-3.367, -3.258, 3.848), (3.848, -3.739, 2.886), (3.848, -2.777, 2.886), (3.848, -3.258, 2.405), (3.848, -3.258, 3.367), (2.886, -3.739, -3.848), (2.886, -2.777, -3.848), (2.405, -3.258, -3.848), (3.367, -3.258, -3.848), (-3.848, -3.739, -2.886), (-3.848, -2.777, -2.886), (-3.848, -3.258, -2.405), (-3.848, -3.258, -3.367), (-3.848, -2.777, -3.367), (-3.848, -2.777, -2.405), (-3.848, -3.739, -2.405), (3.367, -2.777, -3.848), (2.405, -2.777, -3.848), (2.405, -3.739, -3.848), (3.848, -2.777, 3.367), (3.848, -2.777, 2.405), (3.848, -3.739, 2.405), (-3.367, -2.777, 3.848), (-2.405, -2.777, 3.848), (-2.405, -3.739, 3.848), (2.405, -4.22, -3.367), (2.405, -4.22, -2.405), (3.367, -4.22, -2.405), (-2.405, 3.476, -3.367), (-2.405, 3.476, -2.405), (-3.367, 3.476, -2.405), (-2.405, 3.476, 0.481), (-2.405, 3.476, 1.443), (-3.367, 3.476, 1.443), (1.443, 3.476, 0.481), (1.443, 3.476, 1.443), (0.481, 3.476, 1.443), (1.443, 3.476, -3.367), (1.443, 3.476, -2.405), (0.481, 3.476, -2.405), (2.405, -4.22, 0.481), (2.405, -4.22, 1.443), (3.367, -4.22, 1.443), (-1.443, -4.22, 0.481), (-1.443, -4.22, 1.443), (-0.481, -4.22, 1.443), (-1.443, -4.22, -3.367), (-1.443, -4.22, -2.405), (-0.481, -4.22, -2.405), (0.481, -2.777, 3.848), (1.443, -2.777, 3.848), (1.443, -3.739, 3.848), (0.481, 1.071, 3.848), (1.443, 1.071, 3.848), (1.443, 0.1089, 3.848), (-3.367, 1.071, 3.848), (-2.405, 1.071, 3.848), (-2.405, 0.1089, 3.848), (3.848, -2.777, -0.481), (3.848, -2.777, -1.443), (3.848, -3.739, -1.443), (3.848, 1.071, -0.481), (3.848, 1.071, -1.443), (3.848, 0.1089, -1.443), (3.848, 1.071, 3.367), (3.848, 1.071, 2.405), (3.848, 0.1089, 2.405), (-0.481, -2.777, -3.848), (-1.443, -2.777, -3.848), (-1.443, -3.739, -3.848), (-0.481, 1.071, -3.848), (-1.443, 1.071, -3.848), (-1.443, 0.1089, -3.848), (3.367, 1.071, -3.848), (2.405, 1.071, -3.848), (2.405, 0.1089, -3.848), (-3.848, -2.777, 0.481), (-3.848, -2.777, 1.443), (-3.848, -3.739, 1.443), (-3.848, 1.071, 0.481), (-3.848, 1.071, 1.443), (-3.848, 0.1089, 1.443), (-3.848, 1.071, -3.367), (-3.848, 1.071, -2.405), (-3.848, 0.1089, -2.405), (-3.848, 1.071, -1.443), (-3.848, 1.071, -0.481), (-3.848, 0.1089, -0.481), (-3.848, 2.995, -1.443), (-3.848, 2.995, -0.481), (-3.848, 2.033, -0.481), (-3.848, 2.995, -3.367), (-3.848, 2.995, -2.405), (-3.848, 2.033, -2.405), (-3.848, 1.071, 2.405), (-3.848, 1.071, 3.367), (-3.848, 0.1089, 3.367), (-3.848, 2.995, 2.405), (-3.848, 2.995, 3.367), (-3.848, 2.033, 3.367), (-3.848, 2.995, 0.481), (-3.848, 2.995, 1.443), (-3.848, 2.033, 1.443), (-3.848, -2.777, 2.405), (-3.848, -2.777, 3.367), (-3.848, -3.739, 3.367), (-3.848, -0.8531, 2.405), (-3.848, -0.8531, 3.367), (-3.848, -1.815, 3.367), (-3.848, -0.8531, 0.481), (-3.848, -0.8531, 1.443), (-3.848, -1.815, 1.443), (1.443, 1.071, -3.848), (0.481, 1.071, -3.848), (0.481, 0.1089, -3.848), (1.443, 2.995, -3.848), (0.481, 2.995, -3.848), (0.481, 2.033, -3.848), (3.367, 2.995, -3.848), (2.405, 2.995, -3.848), (2.405, 2.033, -3.848), (-2.405, 1.071, -3.848), (-3.367, 1.071, -3.848), (-3.367, 0.1089, -3.848), (-2.405, 2.995, -3.848), (-3.367, 2.995, -3.848), (-3.367, 2.033, -3.848), (-0.481, 2.995, -3.848), (-1.443, 2.995, -3.848), (-1.443, 2.033, -3.848), (-2.405, -2.777, -3.848), (-3.367, -2.777, -3.848), (-3.367, -3.739, -3.848), (-2.405, -0.8531, -3.848), (-3.367, -0.8531, -3.848), (-3.367, -1.815, -3.848), (-0.481, -0.8531, -3.848), (-1.443, -0.8531, -3.848), (-1.443, -1.815, -3.848), (3.848, 1.071, 1.443), (3.848, 1.071, 0.481), (3.848, 0.1089, 0.481), (3.848, 2.995, 1.443), (3.848, 2.995, 0.481), (3.848, 2.033, 0.481), (3.848, 2.995, 3.367), (3.848, 2.995, 2.405), (3.848, 2.033, 2.405), (3.848, 1.071, -2.405), (3.848, 1.071, -3.367), (3.848, 0.1089, -3.367), (3.848, 2.995, -2.405), (3.848, 2.995, -3.367), (3.848, 2.033, -3.367), (3.848, 2.995, -0.481), (3.848, 2.995, -1.443), (3.848, 2.033, -1.443), (3.848, -2.777, -2.405), (3.848, -2.777, -3.367), (3.848, -3.739, -3.367), (3.848, -0.8531, -2.405), (3.848, -0.8531, -3.367), (3.848, -1.815, -3.367), (3.848, -0.8531, -0.481), (3.848, -0.8531, -1.443), (3.848, -1.815, -1.443), (-1.443, 1.071, 3.848), (-0.481, 1.071, 3.848), (-0.481, 0.1089, 3.848), (-1.443, 2.995, 3.848), (-0.481, 2.995, 3.848), (-0.481, 2.033, 3.848), (-3.367, 2.995, 3.848), (-2.405, 2.995, 3.848), (-2.405, 2.033, 3.848), (2.405, 1.071, 3.848), (3.367, 1.071, 3.848), (3.367, 0.1089, 3.848), (2.405, 2.995, 3.848), (3.367, 2.995, 3.848), (3.367, 2.033, 3.848), (0.481, 2.995, 3.848), (1.443, 2.995, 3.848), (1.443, 2.033, 3.848), (2.405, -2.777, 3.848), (3.367, -2.777, 3.848), (3.367, -3.739, 3.848), (2.405, -0.8531, 3.848), (3.367, -0.8531, 3.848), (3.367, -1.815, 3.848), (0.481, -0.8531, 3.848), (1.443, -0.8531, 3.848), (1.443, -1.815, 3.848), (-1.443, -4.22, -1.443), (-1.443, -4.22, -0.481), (-0.481, -4.22, -0.481), (-3.367, -4.22, -1.443), (-3.367, -4.22, -0.481), (-2.405, -4.22, -0.481), (-3.367, -4.22, -3.367), (-3.367, -4.22, -2.405), (-2.405, -4.22, -2.405), (-1.443, -4.22, 2.405), (-1.443, -4.22, 3.367), (-0.481, -4.22, 3.367), (-3.367, -4.22, 2.405), (-3.367, -4.22, 3.367), (-2.405, -4.22, 3.367), (-3.367, -4.22, 0.481), (-3.367, -4.22, 1.443), (-2.405, -4.22, 1.443), (2.405, -4.22, 2.405), (2.405, -4.22, 3.367), (3.367, -4.22, 3.367), (0.481, -4.22, 2.405), (0.481, -4.22, 3.367), (1.443, -4.22, 3.367), (0.481, -4.22, 0.481), (0.481, -4.22, 1.443), (1.443, -4.22, 1.443), (1.443, 3.476, -1.443), (1.443, 3.476, -0.481), (0.481, 3.476, -0.481), (3.367, 3.476, -1.443), (3.695, 6.046, -2.717e-07), (2.405, 3.476, -0.481), (3.367, 3.476, -3.367), (3.367, 3.476, -2.405), (2.405, 3.476, -2.405), (1.443, 3.476, 2.405), (1.443, 3.476, 3.367), (0.481, 3.476, 3.367), (3.367, 3.476, 2.405), (3.367, 3.476, 3.367), (2.405, 3.476, 3.367), (3.695, 6.046, -0.3281), (3.367, 3.476, 1.443), (2.405, 3.476, 1.443), (-2.405, 3.476, 2.405), (-2.405, 3.476, 3.367), (-3.367, 3.476, 3.367), (-0.481, 3.476, 2.405), (-0.481, 3.476, 3.367), (-1.443, 3.476, 3.367), (-0.481, 3.476, 0.481), (-0.481, 3.476, 1.443), (-1.443, 3.476, 1.443), (-2.405, 3.476, -1.443), (-2.405, 3.476, -0.481), (-3.695, 6.046, -2.717e-07), (-0.481, 3.476, -1.443), (-0.481, 3.476, -0.481), (-1.443, 3.476, -0.481), (-0.481, 3.476, -3.367), (-0.481, 3.476, -2.405), (-1.443, 3.476, -2.405), (2.405, -4.22, -1.443), (2.405, -4.22, -0.481), (3.367, -4.22, -0.481), (0.481, -4.22, -1.443), (0.481, -4.22, -0.481), (1.443, -4.22, -0.481), (0.481, -4.22, -3.367), (0.481, -4.22, -2.405), (1.443, -4.22, -2.405), (-1.443, -2.777, 3.848), (-0.481, -2.777, 3.848), (-0.481, -3.739, 3.848), (-1.443, -0.8531, 3.848), (-0.481, -0.8531, 3.848), (-0.481, -1.815, 3.848), (-3.367, -0.8531, 3.848), (-2.405, -0.8531, 3.848), (-2.405, -1.815, 3.848), (3.848, -2.777, 1.443), (3.848, -2.777, 0.481), (3.848, -3.739, 0.481), (3.848, -0.8531, 1.443), (3.848, -0.8531, 0.481), (3.848, -1.815, 0.481), (3.848, -0.8531, 3.367), (3.848, -0.8531, 2.405), (3.848, -1.815, 2.405), (1.443, -2.777, -3.848), (0.481, -2.777, -3.848), (0.481, -3.739, -3.848), (1.443, -0.8531, -3.848), (0.481, -0.8531, -3.848), (0.481, -1.815, -3.848), (3.367, -0.8531, -3.848), (2.405, -0.8531, -3.848), (2.405, -1.815, -3.848), (-3.848, -2.777, -1.443), (-3.848, -2.777, -0.481), (-3.848, -3.739, -0.481), (-3.848, -0.8531, -1.443), (-3.848, -0.8531, -0.481), (-3.848, -1.815, -0.481), (-3.848, -0.8531, -3.367), (-3.848, -0.8531, -2.405), (-3.848, -1.815, -2.405), (-3.848, -1.815, -3.367), (-3.848, -1.815, -1.443), (-3.848, -3.739, -1.443), (3.367, -1.815, -3.848), (1.443, -1.815, -3.848), (1.443, -3.739, -3.848), (3.848, -1.815, 3.367), (3.848, -1.815, 1.443), (3.848, -3.739, 1.443), (-3.367, -1.815, 3.848), (-1.443, -1.815, 3.848), (-1.443, -3.739, 3.848), (1.443, -4.22, -3.367), (1.443, -4.22, -1.443), (3.367, -4.22, -1.443), (-1.443, 3.476, -3.367), (-1.443, 3.476, -1.443), (-3.367, 3.476, -1.443), (-1.443, 3.476, 0.481), (-1.443, 3.476, 2.405), (-3.367, 3.476, 2.405), (2.405, 3.476, 0.481), (2.405, 3.476, 2.405), (0.481, 3.476, 2.405), (2.405, 3.476, -3.367), (2.405, 3.476, -1.443), (0.481, 3.476, -1.443), (1.443, -4.22, 0.481), (1.443, -4.22, 2.405), (3.367, -4.22, 2.405), (-2.405, -4.22, 0.481), (-2.405, -4.22, 2.405), (-0.481, -4.22, 2.405), (-2.405, -4.22, -3.367), (-2.405, -4.22, -1.443), (-0.481, -4.22, -1.443), (0.481, -1.815, 3.848), (2.405, -1.815, 3.848), (2.405, -3.739, 3.848), (0.481, 2.033, 3.848), (2.405, 2.033, 3.848), (2.405, 0.1089, 3.848), (-3.367, 2.033, 3.848), (-1.443, 2.033, 3.848), (-1.443, 0.1089, 3.848), (3.848, -1.815, -0.481), (3.848, -1.815, -2.405), (3.848, -3.739, -2.405), (3.848, 2.033, -0.481), (3.848, 2.033, -2.405), (3.848, 0.1089, -2.405), (3.848, 2.033, 3.367), (3.848, 2.033, 1.443), (3.848, 0.1089, 1.443), (-0.481, -1.815, -3.848), (-2.405, -1.815, -3.848), (-2.405, -3.739, -3.848), (-0.481, 2.033, -3.848), (-2.405, 2.033, -3.848), (-2.405, 0.1089, -3.848), (3.367, 2.033, -3.848), (1.443, 2.033, -3.848), (1.443, 0.1089, -3.848), (-3.848, -1.815, 0.481), (-3.848, -1.815, 2.405), (-3.848, -3.739, 2.405), (-3.848, 2.033, 0.481), (-3.848, 2.033, 2.405), (-3.848, 0.1089, 2.405), (-3.848, 2.033, -3.367), (-3.848, 2.033, -1.443), (-3.848, 0.1089, -1.443), (-3.848, 0.1089, -3.367), (-3.848, 0.1089, 0.481), (-3.848, -3.739, 0.481), (3.367, 0.1089, -3.848), (-0.481, 0.1089, -3.848), (-0.481, -3.739, -3.848), (3.848, 0.1089, 3.367), (3.848, 0.1089, -0.481), (3.848, -3.739, -0.481), (-3.367, 0.1089, 3.848), (0.481, 0.1089, 3.848), (0.481, -3.739, 3.848), (-0.481, -4.22, -3.367), (-0.481, -4.22, 0.481), (3.367, -4.22, 0.481), (0.481, 3.476, -3.367), (0.481, 3.476, 0.481), (-3.695, 6.046, 0.3281), (-3.367, 3.476, -3.367), (3.367, -4.22, -3.367), (-3.367, -3.739, 3.848), (3.848, -3.739, 3.367), (3.367, -3.739, -3.848), (-3.848, -3.739, -3.367), (-3.695, 3.716, 0.3281), (-3.695, 3.716, -1.698e-07), (3.695, 3.716, -0.3281), (3.695, 3.716, -1.698e-07), (-3.695, 6.683, -0.3281), (-3.695, 3.716, -0.3281), (-3.695, 3.716, -0.6562), (3.695, 3.716, 0.3281), (3.695, 3.716, 0.6562), (-3.367, 6.683, -2.995e-07), (3.039, 3.716, -1.698e-07), (-3.367, 3.716, -0.6562), (-3.039, 3.716, -0.3281), (-3.039, 3.716, -1.698e-07), (3.367, 3.716, 0.6562), (3.039, 3.716, 0.6562), (3.039, 3.716, 0.3281), (3.367, 3.716, -0.6562), (3.039, 3.716, -0.6562), (3.039, 3.716, -0.3281), (-3.367, 3.716, 0.6562), (-3.695, 3.716, 0.6562), (-3.039, 3.716, 0.3281), (-3.039, 3.716, 0.6562), (3.695, 3.716, -0.6562), (-3.039, 3.716, -0.6562), (3.695, 6.683, -2.995e-07), (3.695, 6.683, -0.3281), (-3.695, 6.683, -2.995e-07), (-3.695, 6.683, 0.3281), (-3.695, 6.046, -0.6562), (3.695, 6.046, 0.3281), (3.695, 6.046, 0.6562), (3.039, 6.046, -2.717e-07), (-3.367, 6.046, -0.6562), (-3.039, 6.046, -0.3281), (-3.039, 6.046, -2.717e-07), (3.367, 6.046, 0.6562), (3.039, 6.046, 0.6562), (3.039, 6.046, 0.3281), (3.367, 6.046, -0.6562), (3.039, 6.046, -0.6562), (3.039, 6.046, -0.3281), (-3.367, 6.046, 0.6562), (-3.695, 6.046, 0.6562), (-3.039, 6.046, 0.3281), (-3.039, 6.046, 0.6562), (3.695, 6.046, -0.6562), (-3.039, 6.046, -0.6562), (-3.695, 6.683, -0.6562), (3.695, 6.683, 0.3281), (3.695, 6.683, 0.6562), (3.367, 6.683, -2.995e-07), (2.865, 6.469, -2.902e-07), (-3.367, 6.683, -0.6562), (-2.865, 6.469, -0.3281), (-2.865, 6.469, -2.902e-07), (3.367, 6.683, 0.6562), (2.865, 6.469, 0.6562), (2.865, 6.469, 0.3281), (3.367, 6.683, -0.6562), (2.865, 6.469, -0.6562), (2.865, 6.469, -0.3281), (-3.367, 6.683, 0.6562), (-3.695, 6.683, 0.6562), (-2.865, 6.469, 0.3281), (-2.865, 6.469, 0.6562), (3.695, 6.683, -0.6562), (-2.865, 6.469, -0.6562), (3.367, 6.683, -0.3281), (3.367, 6.683, 0.3281), (-3.367, 6.683, -0.3281), (-3.367, 6.683, 0.3281)], [], [(1536, 388, 2, 641), (1535, 391, 6, 644), (1534, 394, 4, 647), (1533, 638, 0, 649), (1532, 644, 6, 395), (1531, 642, 3, 387), (315, 871, 1556, 1555), (1529, 411, 20, 651), (1528, 630, 12, 652), (1527, 414, 17, 407), (1526, 415, 21, 655), (1525, 632, 14, 656), (1524, 418, 19, 637), (1523, 419, 22, 659), (1522, 626, 8, 660), (1521, 422, 17, 635), (1520, 423, 23, 663), (1519, 406, 16, 664), (1518, 426, 14, 632), (1517, 427, 24, 667), (1516, 403, 13, 668), (1515, 430, 11, 629), (1514, 431, 25, 671), (1513, 400, 10, 672), (1512, 482, 73, 625), (1511, 483, 74, 675), (1510, 448, 40, 676), (1509, 486, 72, 624), (1508, 487, 75, 679), (1507, 479, 71, 680), (1506, 490, 29, 581), (1505, 491, 76, 683), (1504, 478, 70, 684), (1503, 494, 69, 621), (1502, 495, 77, 687), (1501, 451, 43, 688), (1500, 498, 68, 620), (1499, 499, 78, 691), (1498, 475, 67, 692), (1497, 502, 32, 584), (1496, 503, 79, 695), (1495, 474, 66, 696), (1494, 506, 65, 617), (1493, 507, 80, 699), (1492, 454, 46, 700), (1491, 510, 64, 616), (1490, 511, 81, 703), (1489, 471, 63, 704), (1488, 514, 35, 587), (1487, 515, 82, 707), (1486, 470, 62, 708), (1485, 518, 61, 613), (1484, 519, 83, 711), (1483, 578, 26, 712), (1482, 522, 60, 612), (1481, 523, 84, 715), (1480, 467, 59, 716), (1479, 526, 37, 589), (1478, 527, 85, 719), (1477, 466, 58, 720), (1476, 530, 57, 609), (1475, 531, 86, 723), (1474, 584, 32, 724), (1473, 534, 56, 608), (1472, 535, 87, 727), (1471, 463, 55, 728), (1470, 538, 47, 455), (1469, 539, 88, 731), (1468, 462, 54, 732), (1467, 542, 53, 605), (1466, 543, 89, 735), (1465, 582, 30, 736), (1464, 546, 52, 604), (1463, 547, 90, 739), (1462, 459, 51, 740), (1461, 550, 39, 447), (1460, 551, 91, 743), (1459, 458, 50, 744), (1458, 554, 27, 435), (1457, 555, 92, 747), (1456, 594, 42, 748), (1455, 558, 35, 443), (1454, 559, 93, 751), (1453, 596, 44, 752), (1452, 562, 49, 601), (1451, 563, 94, 755), (1450, 590, 38, 756), (1449, 566, 47, 599), (1448, 567, 95, 759), (1447, 442, 34, 760), (1446, 570, 44, 596), (1445, 571, 96, 763), (1444, 439, 31, 764), (1443, 574, 41, 593), (1442, 575, 97, 767), (1441, 436, 28, 768), (1440, 769, 289, 577), (1439, 770, 290, 771), (1438, 628, 148, 772), (1437, 773, 288, 576), (1436, 774, 291, 775), (1435, 766, 287, 776), (1434, 777, 113, 401), (1433, 778, 292, 779), (1432, 765, 286, 780), (1431, 781, 285, 573), (1430, 782, 293, 783), (1429, 631, 151, 784), (1428, 785, 284, 572), (1427, 786, 294, 787), (1426, 762, 283, 788), (1425, 789, 116, 404), (1424, 790, 295, 791), (1423, 761, 282, 792), (1422, 793, 281, 569), (1421, 794, 296, 795), (1420, 634, 154, 796), (1419, 797, 280, 568), (1418, 798, 297, 799), (1417, 758, 279, 800), (1416, 801, 119, 407), (1415, 802, 298, 803), (1414, 757, 278, 804), (1413, 805, 277, 565), (1412, 806, 299, 807), (1411, 398, 110, 808), (1410, 809, 276, 564), (1409, 810, 300, 811), (1408, 754, 275, 812), (1407, 813, 121, 409), (1406, 814, 301, 815), (1405, 753, 274, 816), (1404, 817, 273, 561), (1403, 818, 302, 819), (1402, 404, 116, 820), (1401, 821, 272, 560), (1400, 822, 303, 823), (1399, 750, 271, 824), (1398, 825, 155, 635), (1397, 826, 304, 827), (1396, 749, 270, 828), (1395, 829, 269, 557), (1394, 830, 305, 831), (1393, 402, 114, 832), (1392, 833, 268, 556), (1391, 834, 306, 835), (1390, 746, 267, 836), (171, 856, 1553, 1547), (1388, 838, 307, 839), (1387, 745, 266, 840), (1386, 841, 265, 553), (1385, 842, 308, 843), (1384, 650, 170, 844), (1383, 845, 264, 552), (1382, 846, 309, 847), (1381, 742, 263, 848), (1380, 849, 159, 639), (1379, 850, 310, 851), (1378, 741, 262, 852), (1377, 853, 261, 549), (1376, 854, 311, 855), (379, 1128, 1559, 1560), (1374, 857, 260, 548), (1373, 858, 312, 859), (1372, 738, 259, 860), (1371, 861, 124, 412), (1370, 862, 313, 863), (1369, 737, 258, 864), (1368, 865, 257, 545), (1367, 866, 314, 867), (1366, 390, 102, 868), (1365, 869, 256, 544), (153, 633, 1544, 1545), (1363, 734, 255, 872), (1362, 873, 125, 413), (1361, 874, 316, 875), (1360, 733, 254, 876), (1359, 877, 253, 541), (1358, 878, 317, 879), (1357, 653, 174, 880), (1356, 881, 252, 540), (1355, 882, 318, 883), (1354, 730, 251, 884), (1353, 885, 167, 647), (1352, 886, 319, 887), (1351, 729, 250, 888), (1350, 889, 249, 537), (1349, 890, 320, 891), (1348, 654, 175, 892), (1347, 893, 248, 536), (1346, 894, 321, 895), (1345, 726, 247, 896), (1344, 897, 128, 416), (1343, 898, 322, 899), (1342, 725, 246, 900), (1341, 901, 245, 533), (1340, 902, 323, 903), (1339, 392, 104, 904), (1338, 905, 244, 532), (1337, 906, 324, 907), (1336, 722, 243, 908), (1335, 909, 129, 417), (1334, 910, 325, 911), (1333, 721, 242, 912), (1332, 913, 241, 529), (1331, 914, 326, 915), (1330, 657, 178, 916), (1329, 917, 240, 528), (1328, 918, 327, 919), (1327, 718, 239, 920), (1326, 921, 109, 397), (1325, 922, 328, 923), (1324, 717, 238, 924), (1323, 925, 237, 525), (1322, 926, 329, 927), (1321, 658, 179, 928), (1320, 929, 236, 524), (1319, 930, 330, 931), (1318, 714, 235, 932), (1317, 933, 132, 420), (1316, 934, 331, 935), (1315, 713, 234, 936), (1314, 937, 233, 521), (1313, 938, 332, 939), (1312, 386, 98, 940), (1311, 941, 232, 520), (1310, 942, 333, 943), (1309, 710, 231, 944), (1308, 945, 133, 421), (1307, 946, 334, 947), (1306, 709, 230, 948), (1305, 949, 229, 517), (1304, 950, 335, 951), (1303, 661, 182, 952), (1302, 953, 228, 516), (1301, 954, 336, 955), (1300, 706, 227, 956), (1299, 957, 107, 395), (1298, 958, 337, 959), (1297, 705, 226, 960), (1296, 961, 225, 513), (1295, 962, 338, 963), (1294, 662, 183, 964), (1293, 965, 224, 512), (1292, 966, 339, 967), (1291, 702, 223, 968), (1290, 969, 136, 424), (1289, 970, 340, 971), (1288, 701, 222, 972), (1287, 973, 221, 509), (1286, 974, 341, 975), (1285, 646, 166, 976), (1284, 977, 220, 508), (1283, 978, 342, 979), (1282, 698, 219, 980), (1281, 981, 137, 425), (1280, 982, 343, 983), (1279, 697, 218, 984), (1278, 985, 217, 505), (1277, 986, 344, 987), (1276, 665, 186, 988), (1275, 989, 216, 504), (1274, 990, 345, 991), (1273, 694, 215, 992), (1272, 993, 104, 392), (1271, 994, 346, 995), (1270, 693, 214, 996), (1269, 997, 213, 501), (1268, 998, 347, 999), (1267, 666, 187, 1000), (1266, 1001, 212, 500), (1265, 1002, 348, 1003), (1264, 690, 211, 1004), (1263, 1005, 140, 428), (1262, 1006, 349, 1007), (1261, 689, 210, 1008), (1260, 1009, 209, 497), (1259, 1010, 350, 1011), (1258, 643, 163, 1012), (1257, 1013, 208, 496), (1256, 1014, 351, 1015), (1255, 686, 207, 1016), (1254, 1017, 141, 429), (1253, 1018, 352, 1019), (1252, 685, 206, 1020), (1251, 1021, 205, 493), (1250, 1022, 353, 1023), (1249, 669, 190, 1024), (1248, 1025, 204, 492), (1247, 1026, 354, 1027), (1246, 682, 203, 1028), (1245, 1029, 101, 389), (1244, 1030, 355, 1031), (1243, 681, 202, 1032), (1242, 1033, 201, 489), (1241, 1034, 356, 1035), (1240, 670, 191, 1036), (1239, 1037, 200, 488), (1238, 1038, 357, 1039), (1237, 678, 199, 1040), (1236, 1041, 144, 432), (1235, 1042, 358, 1043), (1234, 677, 198, 1044), (1233, 1045, 197, 485), (1232, 1046, 359, 1047), (1231, 640, 160, 1048), (1230, 1049, 196, 484), (1229, 1050, 360, 1051), (1228, 674, 195, 1052), (1227, 1053, 145, 433), (1226, 1054, 361, 1055), (1225, 673, 194, 1056), (1224, 1057, 193, 481), (1223, 1058, 362, 1059), (1222, 592, 112, 1060), (1221, 1061, 192, 480), (1220, 1062, 363, 1063), (1219, 623, 143, 1064), (1218, 1065, 149, 437), (1217, 1066, 364, 1067), (1216, 622, 142, 1068), (1215, 1069, 189, 477), (1214, 1070, 365, 1071), (1213, 595, 115, 1072), (1212, 1073, 188, 476), (1211, 1074, 366, 1075), (1210, 619, 139, 1076), (1209, 1077, 152, 440), (1208, 1078, 367, 1079), (1207, 618, 138, 1080), (1206, 1081, 185, 473), (1205, 1082, 368, 1083), (1204, 598, 118, 1084), (1203, 1085, 184, 472), (1202, 1086, 369, 1087), (1201, 615, 135, 1088), (1200, 1089, 155, 443), (1199, 1090, 370, 1091), (1198, 614, 134, 1092), (1197, 1093, 181, 469), (1196, 1094, 371, 1095), (1195, 434, 146, 1096), (1194, 1097, 180, 468), (1193, 1098, 372, 1099), (1192, 611, 131, 1100), (1191, 1101, 157, 445), (1190, 1102, 373, 1103), (1189, 610, 130, 1104), (1188, 1105, 177, 465), (1187, 1106, 374, 1107), (1186, 440, 152, 1108), (1185, 1109, 176, 464), (1184, 1110, 375, 1111), (1183, 607, 127, 1112), (1182, 1113, 119, 599), (1181, 1114, 376, 1115), (1180, 606, 126, 1116), (1179, 1117, 173, 461), (1178, 1118, 377, 1119), (1177, 438, 150, 1120), (1176, 1121, 172, 460), (1175, 1122, 378, 1123), (1174, 603, 123, 1124), (1173, 1125, 111, 591), (1172, 1126, 379, 1127), (1171, 602, 122, 1128), (1170, 1129, 99, 579), (1169, 1130, 380, 1131), (1168, 450, 162, 1132), (1167, 1133, 107, 587), (1166, 1134, 381, 1135), (1165, 452, 164, 1136), (1164, 1137, 169, 457), (1163, 1138, 382, 1139), (1162, 446, 158, 1140), (1161, 1141, 167, 455), (1160, 1142, 383, 1143), (1159, 586, 106, 1144), (1158, 1145, 164, 452), (1157, 1146, 384, 1147), (1156, 583, 103, 1148), (1155, 1149, 161, 449), (1154, 1150, 385, 1151), (1153, 580, 100, 1152), (1150, 1153, 1152, 385), (289, 768, 1153, 1150), (768, 28, 580, 1153), (765, 1154, 1151, 286), (97, 577, 1154, 765), (577, 289, 1150, 1154), (574, 1155, 449, 41), (286, 1151, 1155, 574), (1151, 385, 1149, 1155), (1146, 1156, 1148, 384), (285, 764, 1156, 1146), (764, 31, 583, 1156), (761, 1157, 1147, 282), (96, 573, 1157, 761), (573, 285, 1146, 1157), (570, 1158, 452, 44), (282, 1147, 1158, 570), (1147, 384, 1145, 1158), (1142, 1159, 1144, 383), (281, 760, 1159, 1142), (760, 34, 586, 1159), (757, 1160, 1143, 278), (95, 569, 1160, 757), (569, 281, 1142, 1160), (566, 1161, 455, 47), (278, 1143, 1161, 566), (1143, 383, 1141, 1161), (1138, 1162, 1140, 382), (277, 756, 1162, 1138), (756, 38, 446, 1162), (753, 1163, 1139, 274), (94, 565, 1163, 753), (565, 277, 1138, 1163), (562, 1164, 457, 49), (274, 1139, 1164, 562), (1139, 382, 1137, 1164), (1134, 1165, 1136, 381), (273, 752, 1165, 1134), (752, 44, 452, 1165), (749, 1166, 1135, 270), (93, 561, 1166, 749), (561, 273, 1134, 1166), (558, 1167, 587, 35), (270, 1135, 1167, 558), (1135, 381, 1133, 1167), (1130, 1168, 1132, 380), (269, 748, 1168, 1130), (748, 42, 450, 1168), (745, 1169, 1131, 266), (92, 557, 1169, 745), (557, 269, 1130, 1169), (554, 1170, 579, 27), (266, 1131, 1170, 554), (1131, 380, 1129, 1170), (1126, 1171, 1128, 379), (265, 744, 1171, 1126), (744, 50, 602, 1171), (741, 1172, 1127, 262), (91, 553, 1172, 741), (553, 265, 1126, 1172), (550, 1173, 591, 39), (262, 1127, 1173, 550), (1127, 379, 1125, 1173), (1122, 1174, 1124, 378), (261, 740, 1174, 1122), (740, 51, 603, 1174), (737, 1175, 1123, 258), (90, 549, 1175, 737), (549, 261, 1122, 1175), (546, 1176, 460, 52), (258, 1123, 1176, 546), (1123, 378, 1121, 1176), (1118, 1177, 1120, 377), (257, 736, 1177, 1118), (736, 30, 438, 1177), (733, 1178, 1119, 254), (89, 545, 1178, 733), (545, 257, 1118, 1178), (542, 1179, 461, 53), (254, 1119, 1179, 542), (1119, 377, 1117, 1179), (1114, 1180, 1116, 376), (253, 732, 1180, 1114), (732, 54, 606, 1180), (729, 1181, 1115, 250), (88, 541, 1181, 729), (541, 253, 1114, 1181), (538, 1182, 599, 47), (250, 1115, 1182, 538), (1115, 376, 1113, 1182), (1110, 1183, 1112, 375), (249, 728, 1183, 1110), (728, 55, 607, 1183), (725, 1184, 1111, 246), (87, 537, 1184, 725), (537, 249, 1110, 1184), (534, 1185, 464, 56), (246, 1111, 1185, 534), (1111, 375, 1109, 1185), (1106, 1186, 1108, 374), (245, 724, 1186, 1106), (724, 32, 440, 1186), (721, 1187, 1107, 242), (86, 533, 1187, 721), (533, 245, 1106, 1187), (530, 1188, 465, 57), (242, 1107, 1188, 530), (1107, 374, 1105, 1188), (1102, 1189, 1104, 373), (241, 720, 1189, 1102), (720, 58, 610, 1189), (717, 1190, 1103, 238), (85, 529, 1190, 717), (529, 241, 1102, 1190), (526, 1191, 445, 37), (238, 1103, 1191, 526), (1103, 373, 1101, 1191), (1098, 1192, 1100, 372), (237, 716, 1192, 1098), (716, 59, 611, 1192), (713, 1193, 1099, 234), (84, 525, 1193, 713), (525, 237, 1098, 1193), (522, 1194, 468, 60), (234, 1099, 1194, 522), (1099, 372, 1097, 1194), (1094, 1195, 1096, 371), (233, 712, 1195, 1094), (712, 26, 434, 1195), (709, 1196, 1095, 230), (83, 521, 1196, 709), (521, 233, 1094, 1196), (518, 1197, 469, 61), (230, 1095, 1197, 518), (1095, 371, 1093, 1197), (1090, 1198, 1092, 370), (229, 708, 1198, 1090), (708, 62, 614, 1198), (705, 1199, 1091, 226), (82, 517, 1199, 705), (517, 229, 1090, 1199), (514, 1200, 443, 35), (226, 1091, 1200, 514), (1091, 370, 1089, 1200), (1086, 1201, 1088, 369), (225, 704, 1201, 1086), (704, 63, 615, 1201), (701, 1202, 1087, 222), (81, 513, 1202, 701), (513, 225, 1086, 1202), (510, 1203, 472, 64), (222, 1087, 1203, 510), (1087, 369, 1085, 1203), (1082, 1204, 1084, 368), (221, 700, 1204, 1082), (700, 46, 598, 1204), (697, 1205, 1083, 218), (80, 509, 1205, 697), (509, 221, 1082, 1205), (506, 1206, 473, 65), (218, 1083, 1206, 506), (1083, 368, 1081, 1206), (1078, 1207, 1080, 367), (217, 696, 1207, 1078), (696, 66, 618, 1207), (693, 1208, 1079, 214), (79, 505, 1208, 693), (505, 217, 1078, 1208), (502, 1209, 440, 32), (214, 1079, 1209, 502), (1079, 367, 1077, 1209), (1074, 1210, 1076, 366), (213, 692, 1210, 1074), (692, 67, 619, 1210), (689, 1211, 1075, 210), (78, 501, 1211, 689), (501, 213, 1074, 1211), (498, 1212, 476, 68), (210, 1075, 1212, 498), (1075, 366, 1073, 1212), (1070, 1213, 1072, 365), (209, 688, 1213, 1070), (688, 43, 595, 1213), (685, 1214, 1071, 206), (77, 497, 1214, 685), (497, 209, 1070, 1214), (494, 1215, 477, 69), (206, 1071, 1215, 494), (1071, 365, 1069, 1215), (1066, 1216, 1068, 364), (205, 684, 1216, 1066), (684, 70, 622, 1216), (681, 1217, 1067, 202), (76, 493, 1217, 681), (493, 205, 1066, 1217), (490, 1218, 437, 29), (202, 1067, 1218, 490), (1067, 364, 1065, 1218), (1062, 1219, 1064, 363), (201, 680, 1219, 1062), (680, 71, 623, 1219), (677, 1220, 1063, 198), (75, 489, 1220, 677), (489, 201, 1062, 1220), (486, 1221, 480, 72), (198, 1063, 1221, 486), (1063, 363, 1061, 1221), (1058, 1222, 1060, 362), (197, 676, 1222, 1058), (676, 40, 592, 1222), (673, 1223, 1059, 194), (74, 485, 1223, 673), (485, 197, 1058, 1223), (482, 1224, 481, 73), (194, 1059, 1224, 482), (1059, 362, 1057, 1224), (1054, 1225, 1056, 361), (196, 675, 1225, 1054), (675, 74, 673, 1225), (623, 1226, 1055, 143), (71, 484, 1226, 623), (484, 196, 1054, 1226), (431, 1227, 433, 25), (143, 1055, 1227, 431), (1055, 361, 1053, 1227), (1050, 1228, 1052, 360), (147, 435, 1228, 1050), (435, 27, 674, 1228), (670, 1229, 1051, 191), (9, 627, 1229, 670), (627, 147, 1050, 1229), (479, 1230, 484, 71), (191, 1051, 1230, 479), (1051, 360, 1049, 1230), (1046, 1231, 1048, 359), (99, 387, 1231, 1046), (387, 3, 640, 1231), (674, 1232, 1047, 195), (27, 579, 1232, 674), (579, 99, 1046, 1232), (483, 1233, 485, 74), (195, 1047, 1233, 483), (1047, 359, 1045, 1233), (1042, 1234, 1044, 358), (200, 679, 1234, 1042), (679, 75, 677, 1234), (434, 1235, 1043, 146), (26, 488, 1235, 434), (488, 200, 1042, 1235), (626, 1236, 432, 8), (146, 1043, 1236, 626), (1043, 358, 1041, 1236), (1038, 1237, 1040, 357), (159, 447, 1237, 1038), (447, 39, 678, 1237), (386, 1238, 1039, 98), (1, 639, 1238, 386), (639, 159, 1038, 1238), (578, 1239, 488, 26), (98, 1039, 1239, 578), (1039, 357, 1037, 1239), (1034, 1240, 1036, 356), (111, 399, 1240, 1034), (399, 9, 670, 1240), (678, 1241, 1035, 199), (39, 591, 1241, 678), (591, 111, 1034, 1241), (487, 1242, 489, 75), (199, 1035, 1242, 487), (1035, 356, 1033, 1242), (1030, 1243, 1032, 355), (204, 683, 1243, 1030), (683, 76, 681, 1243), (446, 1244, 1031, 158), (38, 492, 1244, 446), (492, 204, 1030, 1244), (638, 1245, 389, 0), (158, 1031, 1245, 638), (1031, 355, 1029, 1245), (1026, 1246, 1028, 354), (144, 624, 1246, 1026), (624, 72, 682, 1246), (398, 1247, 1027, 110), (8, 432, 1247, 398), (432, 144, 1026, 1247), (590, 1248, 492, 38), (110, 1027, 1248, 590), (1027, 354, 1025, 1248), (1022, 1249, 1024, 353), (192, 671, 1249, 1022), (671, 25, 669, 1249), (682, 1250, 1023, 203), (72, 480, 1250, 682), (480, 192, 1022, 1250), (491, 1251, 493, 76), (203, 1023, 1251, 491), (1023, 353, 1021, 1251), (1018, 1252, 1020, 352), (208, 687, 1252, 1018), (687, 77, 685, 1252), (619, 1253, 1019, 139), (67, 496, 1253, 619), (496, 208, 1018, 1253), (427, 1254, 429, 24), (139, 1019, 1254, 427), (1019, 352, 1017, 1254), (1014, 1255, 1016, 351), (150, 438, 1255, 1014), (438, 30, 686, 1255), (666, 1256, 1015, 187), (12, 630, 1256, 666), (630, 150, 1014, 1256), (475, 1257, 496, 67), (187, 1015, 1257, 475), (1015, 351, 1013, 1257), (1010, 1258, 1012, 350), (102, 390, 1258, 1010), (390, 7, 643, 1258), (686, 1259, 1011, 207), (30, 582, 1259, 686), (582, 102, 1010, 1259), (495, 1260, 497, 77), (207, 1011, 1260, 495), (1011, 350, 1009, 1260), (1006, 1261, 1008, 349), (212, 691, 1261, 1006), (691, 78, 689, 1261), (592, 1262, 1007, 112), (40, 500, 1262, 592), (500, 212, 1006, 1262), (400, 1263, 428, 10), (112, 1007, 1263, 400), (1007, 349, 1005, 1263), (1002, 1264, 1004, 348), (162, 450, 1264, 1002), (450, 42, 690, 1264), (640, 1265, 1003, 160), (3, 642, 1265, 640), (642, 162, 1002, 1265), (448, 1266, 500, 40), (160, 1003, 1266, 448), (1003, 348, 1001, 1266), (998, 1267, 1000, 347), (114, 402, 1267, 998), (402, 12, 666, 1267), (690, 1268, 999, 211), (42, 594, 1268, 690), (594, 114, 998, 1268), (499, 1269, 501, 78), (211, 999, 1269, 499), (999, 347, 997, 1269), (994, 1270, 996, 346), (216, 695, 1270, 994), (695, 79, 693, 1270), (580, 1271, 995, 100), (28, 504, 1271, 580), (504, 216, 994, 1271), (388, 1272, 392, 2), (100, 995, 1272, 388), (995, 346, 993, 1272), (990, 1273, 992, 345), (140, 620, 1273, 990), (620, 68, 694, 1273), (628, 1274, 991, 148), (10, 428, 1274, 628), (428, 140, 990, 1274), (436, 1275, 504, 28), (148, 991, 1275, 436), (991, 345, 989, 1275), (986, 1276, 988, 344), (188, 667, 1276, 986), (667, 24, 665, 1276), (694, 1277, 987, 215), (68, 476, 1277, 694), (476, 188, 986, 1277), (503, 1278, 505, 79), (215, 987, 1278, 503), (987, 344, 985, 1278), (982, 1279, 984, 343), (220, 699, 1279, 982), (699, 80, 697, 1279), (615, 1280, 983, 135), (63, 508, 1280, 615), (508, 220, 982, 1280), (423, 1281, 425, 23), (135, 983, 1281, 423), (983, 343, 981, 1281), (978, 1282, 980, 342), (153, 441, 1282, 978), (441, 33, 698, 1282), (662, 1283, 979, 183), (15, 633, 1283, 662), (633, 153, 978, 1283), (471, 1284, 508, 63), (183, 979, 1284, 471), (979, 342, 977, 1284), (974, 1285, 976, 341), (105, 393, 1285, 974), (393, 5, 646, 1285), (698, 1286, 975, 219), (33, 585, 1286, 698), (585, 105, 974, 1286), (507, 1287, 509, 80), (219, 975, 1287, 507), (975, 341, 973, 1287), (970, 1288, 972, 340), (224, 703, 1288, 970), (703, 81, 701, 1288), (595, 1289, 971, 115), (43, 512, 1289, 595), (512, 224, 970, 1289), (403, 1290, 424, 13), (115, 971, 1290, 403), (971, 340, 969, 1290), (966, 1291, 968, 339), (165, 453, 1291, 966), (453, 45, 702, 1291), (643, 1292, 967, 163), (7, 645, 1292, 643), (645, 165, 966, 1292), (451, 1293, 512, 43), (163, 967, 1293, 451), (967, 339, 965, 1293), (962, 1294, 964, 338), (117, 405, 1294, 962), (405, 15, 662, 1294), (702, 1295, 963, 223), (45, 597, 1295, 702), (597, 117, 962, 1295), (511, 1296, 513, 81), (223, 963, 1296, 511), (963, 338, 961, 1296), (958, 1297, 960, 337), (228, 707, 1297, 958), (707, 82, 705, 1297), (583, 1298, 959, 103), (31, 516, 1298, 583), (516, 228, 958, 1298), (391, 1299, 395, 6), (103, 959, 1299, 391), (959, 337, 957, 1299), (954, 1300, 956, 336), (136, 616, 1300, 954), (616, 64, 706, 1300), (631, 1301, 955, 151), (13, 424, 1301, 631), (424, 136, 954, 1301), (439, 1302, 516, 31), (151, 955, 1302, 439), (955, 336, 953, 1302), (950, 1303, 952, 335), (184, 663, 1303, 950), (663, 23, 661, 1303), (706, 1304, 951, 227), (64, 472, 1304, 706), (472, 184, 950, 1304), (515, 1305, 517, 82), (227, 951, 1305, 515), (951, 335, 949, 1305), (946, 1306, 948, 334), (232, 711, 1306, 946), (711, 83, 709, 1306), (611, 1307, 947, 131), (59, 520, 1307, 611), (520, 232, 946, 1307), (419, 1308, 421, 22), (131, 947, 1308, 419), (947, 334, 945, 1308), (942, 1309, 944, 333), (156, 444, 1309, 942), (444, 36, 710, 1309), (658, 1310, 943, 179), (18, 636, 1310, 658), (636, 156, 942, 1310), (467, 1311, 520, 59), (179, 943, 1311, 467), (943, 333, 941, 1311), (938, 1312, 940, 332), (108, 396, 1312, 938), (396, 1, 386, 1312), (710, 1313, 939, 231), (36, 588, 1313, 710), (588, 108, 938, 1313), (519, 1314, 521, 83), (231, 939, 1314, 519), (939, 332, 937, 1314), (934, 1315, 936, 331), (236, 715, 1315, 934), (715, 84, 713, 1315), (598, 1316, 935, 118), (46, 524, 1316, 598), (524, 236, 934, 1316), (406, 1317, 420, 16), (118, 935, 1317, 406), (935, 331, 933, 1317), (930, 1318, 932, 330), (168, 456, 1318, 930), (456, 48, 714, 1318), (646, 1319, 931, 166), (5, 648, 1319, 646), (648, 168, 930, 1319), (454, 1320, 524, 46), (166, 931, 1320, 454), (931, 330, 929, 1320), (926, 1321, 928, 329), (120, 408, 1321, 926), (408, 18, 658, 1321), (714, 1322, 927, 235), (48, 600, 1322, 714), (600, 120, 926, 1322), (523, 1323, 525, 84), (235, 927, 1323, 523), (927, 329, 925, 1323), (922, 1324, 924, 328), (240, 719, 1324, 922), (719, 85, 717, 1324), (586, 1325, 923, 106), (34, 528, 1325, 586), (528, 240, 922, 1325), (394, 1326, 397, 4), (106, 923, 1326, 394), (923, 328, 921, 1326), (918, 1327, 920, 327), (132, 612, 1327, 918), (612, 60, 718, 1327), (634, 1328, 919, 154), (16, 420, 1328, 634), (420, 132, 918, 1328), (442, 1329, 528, 34), (154, 919, 1329, 442), (919, 327, 917, 1329), (914, 1330, 916, 326), (180, 659, 1330, 914), (659, 22, 657, 1330), (718, 1331, 915, 239), (60, 468, 1331, 718), (468, 180, 914, 1331), (527, 1332, 529, 85), (239, 915, 1332, 527), (915, 326, 913, 1332), (910, 1333, 912, 325), (244, 723, 1333, 910), (723, 86, 721, 1333), (607, 1334, 911, 127), (55, 532, 1334, 607), (532, 244, 910, 1334), (415, 1335, 417, 21), (127, 911, 1335, 415), (911, 325, 909, 1335), (906, 1336, 908, 324), (113, 593, 1336, 906), (593, 41, 722, 1336), (654, 1337, 907, 175), (11, 401, 1337, 654), (401, 113, 906, 1337), (463, 1338, 532, 55), (175, 907, 1338, 463), (907, 324, 905, 1338), (902, 1339, 904, 323), (161, 641, 1339, 902), (641, 2, 392, 1339), (722, 1340, 903, 243), (41, 449, 1340, 722), (449, 161, 902, 1340), (531, 1341, 533, 86), (243, 903, 1341, 531), (903, 323, 901, 1341), (898, 1342, 900, 322), (248, 727, 1342, 898), (727, 87, 725, 1342), (601, 1343, 899, 121), (49, 536, 1343, 601), (536, 248, 898, 1343), (409, 1344, 416, 19), (121, 899, 1344, 409), (899, 322, 897, 1344), (894, 1345, 896, 321), (101, 581, 1345, 894), (581, 29, 726, 1345), (649, 1346, 895, 169), (0, 389, 1346, 649), (389, 101, 894, 1346), (457, 1347, 536, 49), (169, 895, 1347, 457), (895, 321, 893, 1347), (890, 1348, 892, 320), (149, 629, 1348, 890), (629, 11, 654, 1348), (726, 1349, 891, 247), (29, 437, 1349, 726), (437, 149, 890, 1349), (535, 1350, 537, 87), (247, 891, 1350, 535), (891, 320, 889, 1350), (886, 1351, 888, 319), (252, 731, 1351, 886), (731, 88, 729, 1351), (589, 1352, 887, 109), (37, 540, 1352, 589), (540, 252, 886, 1352), (397, 1353, 647, 4), (109, 887, 1353, 397), (887, 319, 885, 1353), (882, 1354, 884, 318), (128, 608, 1354, 882), (608, 56, 730, 1354), (637, 1355, 883, 157), (19, 416, 1355, 637), (416, 128, 882, 1355), (445, 1356, 540, 37), (157, 883, 1356, 445), (883, 318, 881, 1356), (878, 1357, 880, 317), (176, 655, 1357, 878), (655, 21, 653, 1357), (730, 1358, 879, 251), (56, 464, 1358, 730), (464, 176, 878, 1358), (539, 1359, 541, 88), (251, 879, 1359, 539), (879, 317, 877, 1359), (874, 1360, 876, 316), (256, 735, 1360, 874), (735, 89, 733, 1360), (603, 1361, 875, 123), (51, 544, 1361, 603), (544, 256, 874, 1361), (411, 1362, 413, 20), (123, 875, 1362, 411), (875, 316, 873, 1362), (870, 1363, 872, 315), (117, 597, 1363, 870), (597, 45, 734, 1363), (311, 854, 1551, 1552), (122, 839, 1549, 1550), (405, 117, 1561, 1539), (459, 1365, 544, 51), (171, 871, 1365, 459), (871, 315, 869, 1365), (866, 1366, 868, 314), (165, 645, 1366, 866), (645, 7, 390, 1366), (734, 1367, 867, 255), (45, 453, 1367, 734), (453, 165, 866, 1367), (543, 1368, 545, 89), (255, 867, 1368, 543), (867, 314, 865, 1368), (862, 1369, 864, 313), (260, 739, 1369, 862), (739, 90, 737, 1369), (600, 1370, 863, 120), (48, 548, 1370, 600), (548, 260, 862, 1370), (408, 1371, 412, 18), (120, 863, 1371, 408), (863, 313, 861, 1371), (858, 1372, 860, 312), (105, 585, 1372, 858), (585, 33, 738, 1372), (648, 1373, 859, 168), (5, 393, 1373, 648), (393, 105, 858, 1373), (456, 1374, 548, 48), (168, 859, 1374, 456), (859, 312, 857, 1374), (627, 9, 1538, 1542), (117, 870, 1554, 1561), (1128, 122, 1550, 1559), (738, 1376, 855, 259), (33, 441, 1376, 738), (441, 153, 854, 1376), (547, 1377, 549, 90), (259, 855, 1377, 547), (855, 311, 853, 1377), (850, 1378, 852, 310), (264, 743, 1378, 850), (743, 91, 741, 1378), (588, 1379, 851, 108), (36, 552, 1379, 588), (552, 264, 850, 1379), (396, 1380, 639, 1), (108, 851, 1380, 396), (851, 310, 849, 1380), (846, 1381, 848, 309), (124, 604, 1381, 846), (604, 52, 742, 1381), (636, 1382, 847, 156), (18, 412, 1382, 636), (412, 124, 846, 1382), (444, 1383, 552, 36), (156, 847, 1383, 444), (847, 309, 845, 1383), (842, 1384, 844, 308), (172, 651, 1384, 842), (651, 20, 650, 1384), (742, 1385, 843, 263), (52, 460, 1385, 742), (460, 172, 842, 1385), (551, 1386, 553, 91), (263, 843, 1386, 551), (843, 308, 841, 1386), (838, 1387, 840, 307), (268, 747, 1387, 838), (747, 92, 745, 1387), (602, 1388, 839, 122), (50, 556, 1388, 602), (556, 268, 838, 1388), (633, 15, 1540, 1544), (854, 153, 1545, 1551), (839, 307, 1562, 1549), (834, 1390, 836, 306), (125, 605, 1390, 834), (605, 53, 746, 1390), (650, 1391, 835, 170), (20, 413, 1391, 650), (413, 125, 834, 1391), (458, 1392, 556, 50), (170, 835, 1392, 458), (835, 306, 833, 1392), (830, 1393, 832, 305), (173, 652, 1393, 830), (652, 12, 402, 1393), (746, 1394, 831, 267), (53, 461, 1394, 746), (461, 173, 830, 1394), (555, 1395, 557, 92), (267, 831, 1395, 555), (831, 305, 829, 1395), (826, 1396, 828, 304), (272, 751, 1396, 826), (751, 93, 749, 1396), (606, 1397, 827, 126), (54, 560, 1397, 606), (560, 272, 826, 1397), (414, 1398, 635, 17), (126, 827, 1398, 414), (827, 304, 825, 1398), (822, 1399, 824, 303), (129, 609, 1399, 822), (609, 57, 750, 1399), (653, 1400, 823, 174), (21, 417, 1400, 653), (417, 129, 822, 1400), (462, 1401, 560, 54), (174, 823, 1401, 462), (823, 303, 821, 1401), (818, 1402, 820, 302), (177, 656, 1402, 818), (656, 14, 404, 1402), (750, 1403, 819, 271), (57, 465, 1403, 750), (465, 177, 818, 1403), (559, 1404, 561, 93), (271, 819, 1404, 559), (819, 302, 817, 1404), (814, 1405, 816, 301), (276, 755, 1405, 814), (755, 94, 753, 1405), (610, 1406, 815, 130), (58, 564, 1406, 610), (564, 276, 814, 1406), (418, 1407, 409, 19), (130, 815, 1407, 418), (815, 301, 813, 1407), (810, 1408, 812, 300), (133, 613, 1408, 810), (613, 61, 754, 1408), (657, 1409, 811, 178), (22, 421, 1409, 657), (421, 133, 810, 1409), (466, 1410, 564, 58), (178, 811, 1410, 466), (811, 300, 809, 1410), (806, 1411, 808, 299), (181, 660, 1411, 806), (660, 8, 398, 1411), (754, 1412, 807, 275), (61, 469, 1412, 754), (469, 181, 806, 1412), (563, 1413, 565, 94), (275, 807, 1413, 563), (807, 299, 805, 1413), (802, 1414, 804, 298), (280, 759, 1414, 802), (759, 95, 757, 1414), (614, 1415, 803, 134), (62, 568, 1415, 614), (568, 280, 802, 1415), (422, 1416, 407, 17), (134, 803, 1416, 422), (803, 298, 801, 1416), (798, 1417, 800, 297), (137, 617, 1417, 798), (617, 65, 758, 1417), (661, 1418, 799, 182), (23, 425, 1418, 661), (425, 137, 798, 1418), (470, 1419, 568, 62), (182, 799, 1419, 470), (799, 297, 797, 1419), (794, 1420, 796, 296), (185, 664, 1420, 794), (664, 16, 634, 1420), (758, 1421, 795, 279), (65, 473, 1421, 758), (473, 185, 794, 1421), (567, 1422, 569, 95), (279, 795, 1422, 567), (795, 296, 793, 1422), (790, 1423, 792, 295), (284, 763, 1423, 790), (763, 96, 761, 1423), (618, 1424, 791, 138), (66, 572, 1424, 618), (572, 284, 790, 1424), (426, 1425, 404, 14), (138, 791, 1425, 426), (791, 295, 789, 1425), (786, 1426, 788, 294), (141, 621, 1426, 786), (621, 69, 762, 1426), (665, 1427, 787, 186), (24, 429, 1427, 665), (429, 141, 786, 1427), (474, 1428, 572, 66), (186, 787, 1428, 474), (787, 294, 785, 1428), (782, 1429, 784, 293), (189, 668, 1429, 782), (668, 13, 631, 1429), (762, 1430, 783, 283), (69, 477, 1430, 762), (477, 189, 782, 1430), (571, 1431, 573, 96), (283, 783, 1431, 571), (783, 293, 781, 1431), (778, 1432, 780, 292), (288, 767, 1432, 778), (767, 97, 765, 1432), (622, 1433, 779, 142), (70, 576, 1433, 622), (576, 288, 778, 1433), (430, 1434, 401, 11), (142, 779, 1434, 430), (779, 292, 777, 1434), (774, 1435, 776, 291), (145, 625, 1435, 774), (625, 73, 766, 1435), (669, 1436, 775, 190), (25, 433, 1436, 669), (433, 145, 774, 1436), (478, 1437, 576, 70), (190, 775, 1437, 478), (775, 291, 773, 1437), (770, 1438, 772, 290), (193, 672, 1438, 770), (672, 10, 628, 1438), (766, 1439, 771, 287), (73, 481, 1439, 766), (481, 193, 770, 1439), (575, 1440, 577, 97), (287, 771, 1440, 575), (771, 290, 769, 1440), (769, 1441, 768, 289), (290, 772, 1441, 769), (772, 148, 436, 1441), (773, 1442, 767, 288), (291, 776, 1442, 773), (776, 287, 575, 1442), (777, 1443, 593, 113), (292, 780, 1443, 777), (780, 286, 574, 1443), (781, 1444, 764, 285), (293, 784, 1444, 781), (784, 151, 439, 1444), (785, 1445, 763, 284), (294, 788, 1445, 785), (788, 283, 571, 1445), (789, 1446, 596, 116), (295, 792, 1446, 789), (792, 282, 570, 1446), (793, 1447, 760, 281), (296, 796, 1447, 793), (796, 154, 442, 1447), (797, 1448, 759, 280), (297, 800, 1448, 797), (800, 279, 567, 1448), (801, 1449, 599, 119), (298, 804, 1449, 801), (804, 278, 566, 1449), (805, 1450, 756, 277), (299, 808, 1450, 805), (808, 110, 590, 1450), (809, 1451, 755, 276), (300, 812, 1451, 809), (812, 275, 563, 1451), (813, 1452, 601, 121), (301, 816, 1452, 813), (816, 274, 562, 1452), (817, 1453, 752, 273), (302, 820, 1453, 817), (820, 116, 596, 1453), (821, 1454, 751, 272), (303, 824, 1454, 821), (824, 271, 559, 1454), (825, 1455, 443, 155), (304, 828, 1455, 825), (828, 270, 558, 1455), (829, 1456, 748, 269), (305, 832, 1456, 829), (832, 114, 594, 1456), (833, 1457, 747, 268), (306, 836, 1457, 833), (836, 267, 555, 1457), (837, 1458, 435, 147), (307, 840, 1458, 837), (840, 266, 554, 1458), (841, 1459, 744, 265), (308, 844, 1459, 841), (844, 170, 458, 1459), (845, 1460, 743, 264), (309, 848, 1460, 845), (848, 263, 551, 1460), (849, 1461, 447, 159), (310, 852, 1461, 849), (852, 262, 550, 1461), (853, 1462, 740, 261), (311, 856, 1462, 853), (856, 171, 459, 1462), (857, 1463, 739, 260), (312, 860, 1463, 857), (860, 259, 547, 1463), (861, 1464, 604, 124), (313, 864, 1464, 861), (864, 258, 546, 1464), (865, 1465, 736, 257), (314, 868, 1465, 865), (868, 102, 582, 1465), (869, 1466, 735, 256), (315, 872, 1466, 869), (872, 255, 543, 1466), (873, 1467, 605, 125), (316, 876, 1467, 873), (876, 254, 542, 1467), (877, 1468, 732, 253), (317, 880, 1468, 877), (880, 174, 462, 1468), (881, 1469, 731, 252), (318, 884, 1469, 881), (884, 251, 539, 1469), (885, 1470, 455, 167), (319, 888, 1470, 885), (888, 250, 538, 1470), (889, 1471, 728, 249), (320, 892, 1471, 889), (892, 175, 463, 1471), (893, 1472, 727, 248), (321, 896, 1472, 893), (896, 247, 535, 1472), (897, 1473, 608, 128), (322, 900, 1473, 897), (900, 246, 534, 1473), (901, 1474, 724, 245), (323, 904, 1474, 901), (904, 104, 584, 1474), (905, 1475, 723, 244), (324, 908, 1475, 905), (908, 243, 531, 1475), (909, 1476, 609, 129), (325, 912, 1476, 909), (912, 242, 530, 1476), (913, 1477, 720, 241), (326, 916, 1477, 913), (916, 178, 466, 1477), (917, 1478, 719, 240), (327, 920, 1478, 917), (920, 239, 527, 1478), (921, 1479, 589, 109), (328, 924, 1479, 921), (924, 238, 526, 1479), (925, 1480, 716, 237), (329, 928, 1480, 925), (928, 179, 467, 1480), (929, 1481, 715, 236), (330, 932, 1481, 929), (932, 235, 523, 1481), (933, 1482, 612, 132), (331, 936, 1482, 933), (936, 234, 522, 1482), (937, 1483, 712, 233), (332, 940, 1483, 937), (940, 98, 578, 1483), (941, 1484, 711, 232), (333, 944, 1484, 941), (944, 231, 519, 1484), (945, 1485, 613, 133), (334, 948, 1485, 945), (948, 230, 518, 1485), (949, 1486, 708, 229), (335, 952, 1486, 949), (952, 182, 470, 1486), (953, 1487, 707, 228), (336, 956, 1487, 953), (956, 227, 515, 1487), (957, 1488, 587, 107), (337, 960, 1488, 957), (960, 226, 514, 1488), (961, 1489, 704, 225), (338, 964, 1489, 961), (964, 183, 471, 1489), (965, 1490, 703, 224), (339, 968, 1490, 965), (968, 223, 511, 1490), (969, 1491, 616, 136), (340, 972, 1491, 969), (972, 222, 510, 1491), (973, 1492, 700, 221), (341, 976, 1492, 973), (976, 166, 454, 1492), (977, 1493, 699, 220), (342, 980, 1493, 977), (980, 219, 507, 1493), (981, 1494, 617, 137), (343, 984, 1494, 981), (984, 218, 506, 1494), (985, 1495, 696, 217), (344, 988, 1495, 985), (988, 186, 474, 1495), (989, 1496, 695, 216), (345, 992, 1496, 989), (992, 215, 503, 1496), (993, 1497, 584, 104), (346, 996, 1497, 993), (996, 214, 502, 1497), (997, 1498, 692, 213), (347, 1000, 1498, 997), (1000, 187, 475, 1498), (1001, 1499, 691, 212), (348, 1004, 1499, 1001), (1004, 211, 499, 1499), (1005, 1500, 620, 140), (349, 1008, 1500, 1005), (1008, 210, 498, 1500), (1009, 1501, 688, 209), (350, 1012, 1501, 1009), (1012, 163, 451, 1501), (1013, 1502, 687, 208), (351, 1016, 1502, 1013), (1016, 207, 495, 1502), (1017, 1503, 621, 141), (352, 1020, 1503, 1017), (1020, 206, 494, 1503), (1021, 1504, 684, 205), (353, 1024, 1504, 1021), (1024, 190, 478, 1504), (1025, 1505, 683, 204), (354, 1028, 1505, 1025), (1028, 203, 491, 1505), (1029, 1506, 581, 101), (355, 1032, 1506, 1029), (1032, 202, 490, 1506), (1033, 1507, 680, 201), (356, 1036, 1507, 1033), (1036, 191, 479, 1507), (1037, 1508, 679, 200), (357, 1040, 1508, 1037), (1040, 199, 487, 1508), (1041, 1509, 624, 144), (358, 1044, 1509, 1041), (1044, 198, 486, 1509), (1045, 1510, 676, 197), (359, 1048, 1510, 1045), (1048, 160, 448, 1510), (1049, 1511, 675, 196), (360, 1052, 1511, 1049), (1052, 195, 483, 1511), (1053, 1512, 625, 145), (361, 1056, 1512, 1053), (1056, 194, 482, 1512), (1057, 1513, 672, 193), (362, 1060, 1513, 1057), (1060, 112, 400, 1513), (1061, 1514, 671, 192), (363, 1064, 1514, 1061), (1064, 143, 431, 1514), (1065, 1515, 629, 149), (364, 1068, 1515, 1065), (1068, 142, 430, 1515), (1069, 1516, 668, 189), (365, 1072, 1516, 1069), (1072, 115, 403, 1516), (1073, 1517, 667, 188), (366, 1076, 1517, 1073), (1076, 139, 427, 1517), (1077, 1518, 632, 152), (367, 1080, 1518, 1077), (1080, 138, 426, 1518), (1081, 1519, 664, 185), (368, 1084, 1519, 1081), (1084, 118, 406, 1519), (1085, 1520, 663, 184), (369, 1088, 1520, 1085), (1088, 135, 423, 1520), (1089, 1521, 635, 155), (370, 1092, 1521, 1089), (1092, 134, 422, 1521), (1093, 1522, 660, 181), (371, 1096, 1522, 1093), (1096, 146, 626, 1522), (1097, 1523, 659, 180), (372, 1100, 1523, 1097), (1100, 131, 419, 1523), (1101, 1524, 637, 157), (373, 1104, 1524, 1101), (1104, 130, 418, 1524), (1105, 1525, 656, 177), (374, 1108, 1525, 1105), (1108, 152, 632, 1525), (1109, 1526, 655, 176), (375, 1112, 1526, 1109), (1112, 127, 415, 1526), (1113, 1527, 407, 119), (376, 1116, 1527, 1113), (1116, 126, 414, 1527), (1117, 1528, 652, 173), (377, 1120, 1528, 1117), (1120, 150, 630, 1528), (1121, 1529, 651, 172), (378, 1124, 1529, 1121), (1124, 123, 411, 1529), (837, 147, 1543, 1548), (111, 1125, 1557, 1558), (307, 837, 1548, 1562), (1129, 1531, 387, 99), (380, 1132, 1531, 1129), (1132, 162, 642, 1531), (1133, 1532, 395, 107), (381, 1136, 1532, 1133), (1136, 164, 644, 1532), (1137, 1533, 649, 169), (382, 1140, 1533, 1137), (1140, 158, 638, 1533), (1141, 1534, 647, 167), (383, 1144, 1534, 1141), (1144, 106, 394, 1534), (1145, 1535, 644, 164), (384, 1148, 1535, 1145), (1148, 103, 391, 1535), (1149, 1536, 641, 161), (385, 1152, 1536, 1149), (1152, 100, 388, 1536), (1550, 1549, 1572, 1573), (1537, 1558, 1581, 1530), (1549, 1562, 1585, 1572), (1548, 1543, 1567, 1571), (1560, 1559, 1582, 1583), (1562, 1548, 1571, 1585), (1559, 1550, 1573, 1582), (1558, 1557, 1580, 1581), (1545, 1544, 1568, 1569), (1557, 1560, 1583, 1580), (1556, 1547, 1570, 1579), (1544, 1540, 1364, 1568), (1543, 1542, 410, 1567), (1555, 1556, 1579, 1578), (1554, 1555, 1578, 1577), (1542, 1538, 1389, 410), (399, 111, 1558, 1537), (870, 315, 1555, 1554), (147, 627, 1542, 1543), (15, 405, 1539, 1540), (856, 311, 1552, 1553), (871, 171, 1547, 1556), (9, 399, 1537, 1538), (1125, 379, 1560, 1557), (1567, 410, 1541, 1586), (1578, 1579, 1599, 1598), (1577, 1578, 1598, 1597), (410, 1389, 1565, 1541), (1584, 1577, 1597, 1604), (1576, 1575, 1595, 1596), (1364, 1375, 1564, 1563), (1570, 1576, 1596, 1590), (1575, 1574, 1594, 1595), (1375, 1584, 1604, 1564), (1389, 1530, 1566, 1565), (1574, 1569, 1588, 1594), (1573, 1572, 1592, 1593), (1530, 1581, 1601, 1566), (1572, 1585, 1605, 1592), (1571, 1567, 1586, 1591), (1551, 1545, 1569, 1574), (1538, 1537, 1530, 1389), (1539, 1561, 1584, 1375), (1552, 1551, 1574, 1575), (1547, 1553, 1576, 1570), (1540, 1539, 1375, 1364), (1553, 1552, 1575, 1576), (1561, 1554, 1577, 1584), (1609, 1546, 1565, 1566), (1608, 1591, 1586, 1541), (1607, 1589, 1590, 1596), (1606, 1597, 1598, 1599), (1589, 1606, 1599, 1590), (1563, 1564, 1606, 1589), (1564, 1604, 1597, 1606), (1594, 1607, 1596, 1595), (1588, 1587, 1607, 1594), (1587, 1563, 1589, 1607), (1546, 1608, 1541, 1565), (1593, 1592, 1608, 1546), (1592, 1605, 1591, 1608), (1600, 1609, 1566, 1601), (1603, 1602, 1609, 1600), (1602, 1593, 1546, 1609), (1568, 1364, 1563, 1587), (1579, 1570, 1590, 1599), (1580, 1583, 1603, 1600), (1569, 1568, 1587, 1588), (1581, 1580, 1600, 1601), (1582, 1573, 1593, 1602), (1585, 1571, 1591, 1605), (1583, 1582, 1602, 1603)])
me_cube_001.polygons.foreach_set('material_index', [2, 2, 2, 2, 2, 2, 1, 2, 2, 2, 2, 2, 2, 2, 2, 2, 2, 2, 2, 2, 2, 2, 2, 2, 2, 2, 2, 2, 2, 2, 2, 2, 2, 2, 2, 2, 2, 2, 2, 2, 2, 2, 2, 2, 2, 2, 2, 2, 2, 2, 2, 2, 2, 2, 2, 2, 2, 2, 2, 2, 2, 2, 2, 2, 2, 2, 2, 2, 2, 2, 2, 2, 2, 2, 2, 2, 2, 2, 2, 2, 2, 2, 2, 2, 2, 2, 2, 2, 2, 2, 2, 2, 2, 2, 2, 2, 2, 2, 2, 2, 2, 2, 2, 2, 2, 2, 2, 2, 2, 2, 2, 2, 2, 2, 2, 2, 2, 2, 2, 2, 2, 2, 2, 2, 2, 2, 2, 2, 2, 2, 2, 2, 2, 2, 2, 2, 2, 2, 2, 2, 2, 2, 2, 2, 2, 2, 2, 1, 2, 2, 2, 2, 2, 2, 2, 2, 2, 2, 2, 2, 2, 0, 2, 2, 2, 2, 2, 2, 2, 2, 2, 2, 1, 2, 2, 2, 2, 2, 2, 2, 2, 2, 2, 2, 2, 2, 2, 2, 2, 2, 2, 2, 2, 2, 2, 2, 2, 2, 2, 2, 2, 2, 2, 2, 2, 2, 2, 2, 2, 2, 2, 2, 2, 2, 2, 2, 2, 2, 2, 2, 2, 2, 2, 2, 2, 2, 2, 2, 2, 2, 2, 2, 2, 2, 2, 2, 2, 2, 2, 2, 2, 2, 2, 2, 2, 2, 2, 2, 2, 2, 2, 2, 2, 2, 2, 2, 2, 2, 2, 2, 2, 2, 2, 2, 2, 2, 2, 2, 2, 2, 2, 2, 2, 2, 2, 2, 2, 2, 2, 2, 2, 2, 2, 2, 2, 2, 2, 2, 2, 2, 2, 2, 2, 2, 2, 2, 2, 2, 2, 2, 2, 2, 2, 2, 2, 2, 2, 2, 2, 2, 2, 2, 2, 2, 2, 2, 2, 2, 2, 2, 2, 2, 2, 2, 2, 2, 2, 2, 2, 2, 2, 2, 2, 2, 2, 2, 2, 2, 2, 2, 2, 2, 2, 2, 2, 2, 2, 2, 2, 2, 2, 2, 2, 2, 2, 2, 2, 2, 2, 2, 2, 2, 2, 2, 2, 2, 2, 2, 2, 2, 2, 2, 2, 2, 2, 2, 2, 2, 2, 2, 2, 2, 2, 2, 2, 2, 2, 2, 2, 2, 2, 2, 2, 2, 2, 2, 2, 2, 2, 2, 2, 2, 2, 2, 2, 2, 2, 2, 2, 2, 2, 2, 2, 2, 2, 2, 2, 2, 2, 2, 2, 2, 2, 2, 2, 2, 2, 2, 2, 2, 2, 2, 2, 2, 2, 2, 2, 2, 2, 2, 2, 2, 2, 2, 2, 2, 2, 2, 2, 2, 2, 2, 2, 2, 2, 2, 2, 2, 2, 2, 2, 2, 2, 2, 2, 2, 2, 2, 2, 2, 2, 2, 2, 2, 2, 2, 2, 2, 2, 2, 2, 2, 2, 2, 2, 2, 2, 2, 2, 2, 2, 2, 2, 2, 2, 2, 2, 2, 2, 2, 2, 2, 2, 2, 2, 2, 2, 2, 2, 2, 2, 2, 2, 2, 2, 2, 2, 2, 2, 2, 2, 2, 2, 2, 2, 2, 2, 2, 2, 2, 2, 2, 2, 2, 2, 2, 2, 2, 2, 2, 2, 2, 2, 2, 2, 2, 2, 2, 2, 2, 2, 2, 2, 2, 2, 2, 2, 2, 2, 2, 2, 2, 2, 2, 2, 2, 2, 2, 2, 2, 2, 2, 2, 2, 2, 2, 2, 2, 2, 2, 2, 2, 2, 2, 2, 2, 2, 2, 2, 2, 2, 2, 2, 2, 2, 2, 2, 2, 2, 2, 2, 2, 2, 2, 2, 2, 2, 2, 2, 2, 2, 2, 2, 2, 2, 2, 2, 2, 2, 2, 2, 2, 2, 2, 2, 2, 2, 2, 2, 2, 2, 2, 2, 2, 2, 2, 2, 2, 2, 2, 2, 2, 2, 2, 2, 2, 2, 2, 2, 2, 2, 2, 2, 2, 2, 2, 2, 2, 2, 2, 2, 2, 2, 2, 2, 2, 2, 2, 2, 2, 2, 2, 2, 2, 2, 2, 2, 2, 2, 2, 2, 2, 2, 2, 2, 2, 2, 2, 2, 2, 2, 2, 2, 2, 2, 2, 2, 2, 2, 2, 2, 2, 2, 2, 2, 2, 2, 2, 2, 2, 2, 2, 2, 2, 2, 2, 2, 2, 2, 2, 2, 2, 2, 2, 2, 2, 2, 2, 2, 2, 2, 2, 2, 2, 2, 2, 2, 2, 2, 2, 2, 2, 2, 2, 2, 2, 2, 2, 2, 2, 2, 2, 2, 2, 2, 2, 2, 2, 2, 2, 2, 2, 2, 2, 2, 2, 2, 2, 2, 2, 2, 2, 2, 2, 2, 2, 2, 2, 2, 2, 2, 2, 2, 2, 2, 2, 2, 2, 2, 2, 2, 2, 2, 2, 2, 2, 2, 2, 2, 2, 2, 2, 2, 2, 2, 2, 2, 2, 2, 2, 2, 2, 2, 2, 2, 2, 2, 2, 2, 2, 2, 2, 2, 2, 2, 2, 2, 2, 2, 2, 2, 2, 2, 2, 2, 2, 2, 2, 2, 2, 2, 2, 2, 2, 2, 2, 2, 2, 2, 2, 2, 2, 2, 2, 2, 2, 2, 2, 2, 2, 2, 2, 2, 2, 2, 2, 2, 2, 2, 2, 2, 2, 2, 2, 2, 2, 2, 2, 2, 2, 2, 2, 2, 2, 2, 2, 2, 2, 2, 2, 2, 2, 2, 2, 2, 2, 2, 2, 2, 2, 2, 2, 2, 2, 2, 2, 2, 2, 2, 2, 2, 2, 2, 2, 2, 2, 2, 2, 2, 2, 2, 2, 2, 2, 2, 2, 2, 2, 2, 2, 2, 2, 2, 2, 2, 2, 2, 2, 2, 2, 2, 2, 2, 2, 2, 2, 2, 2, 2, 2, 2, 2, 2, 2, 2, 2, 2, 2, 2, 2, 2, 2, 2, 2, 2, 2, 2, 2, 2, 2, 2, 2, 2, 2, 2, 2, 2, 2, 2, 2, 2, 2, 2, 2, 2, 2, 2, 2, 2, 2, 2, 2, 2, 2, 2, 2, 2, 2, 2, 2, 2, 2, 2, 2, 2, 2, 2, 2, 2, 2, 2, 2, 2, 2, 2, 2, 2, 1, 0, 1, 2, 2, 2, 2, 2, 2, 2, 2, 2, 2, 2, 2, 2, 2, 2, 2, 2, 2, 2, 2, 2, 2, 2, 2, 2, 2, 2, 2, 2, 2, 0, 1, 0, 2, 2, 2, 2, 2, 2, 2, 2, 2, 2, 2, 2, 2, 2, 2, 2, 2, 2, 2, 2, 2, 2, 2, 2, 2, 2, 2, 2, 2, 2, 2, 2, 2, 2, 2, 2, 2, 2, 2, 1, 1, 0, 2, 2, 2, 2, 2, 2, 2, 2, 2, 2, 2, 2, 2, 2, 2, 2, 2, 2, 2, 2, 2, 2, 2, 2, 2, 2, 2, 2, 2, 2, 2, 2, 2, 2, 2, 2, 2, 2, 2, 2, 2, 2, 2, 2, 2, 2, 2, 2, 2, 2, 2, 2, 2, 2, 2, 2, 2, 2, 2, 2, 2, 2, 2, 2, 2, 2, 2, 2, 2, 2, 2, 2, 2, 2, 2, 2, 2, 2, 2, 2, 2, 2, 2, 2, 2, 2, 2, 2, 2, 2, 2, 2, 2, 2, 2, 2, 2, 2, 2, 2, 2, 2, 2, 2, 2, 2, 2, 2, 2, 2, 2, 2, 2, 2, 2, 2, 2, 2, 2, 2, 2, 2, 2, 2, 2, 2, 2, 2, 2, 2, 2, 2, 2, 2, 2, 2, 2, 2, 2, 2, 2, 2, 2, 2, 2, 2, 2, 2, 2, 2, 2, 2, 2, 2, 2, 2, 2, 2, 2, 2, 2, 2, 2, 2, 2, 2, 2, 2, 2, 2, 2, 2, 2, 2, 2, 2, 2, 2, 2, 2, 2, 2, 2, 2, 2, 2, 2, 2, 2, 2, 2, 2, 2, 2, 2, 2, 2, 2, 2, 2, 2, 2, 2, 2, 2, 2, 2, 2, 2, 2, 2, 2, 2, 2, 2, 2, 2, 2, 2, 2, 2, 2, 2, 2, 2, 2, 2, 2, 2, 2, 2, 2, 2, 2, 2, 2, 2, 2, 2, 2, 2, 2, 2, 2, 2, 2, 2, 2, 2, 2, 2, 2, 2, 2, 2, 2, 2, 2, 2, 2, 2, 2, 2, 2, 2, 2, 2, 2, 2, 2, 2, 2, 2, 2, 2, 2, 2, 2, 2, 2, 2, 2, 2, 2, 2, 2, 2, 2, 2, 2, 2, 2, 2, 2, 2, 2, 2, 2, 2, 2, 2, 2, 2, 2, 2, 2, 2, 2, 2, 2, 2, 2, 2, 2, 2, 2, 2, 2, 2, 2, 2, 2, 2, 2, 2, 2, 2, 2, 2, 2, 2, 2, 2, 2, 2, 2, 2, 2, 2, 2, 2, 2, 2, 2, 2, 2, 2, 2, 2, 2, 2, 2, 2, 2, 2, 2, 2, 2, 2, 2, 2, 2, 2, 2, 2, 2, 2, 2, 2, 2, 2, 2, 2, 2, 2, 2, 2, 2, 2, 2, 2, 2, 2, 2, 2, 2, 2, 2, 2, 2, 2, 2, 2, 2, 2, 2, 2, 2, 2, 2, 2, 2, 2, 2, 2, 2, 2, 2, 2, 2, 2, 2, 2, 2, 2, 2, 2, 2, 2, 2, 0, 0, 0, 2, 2, 2, 2, 2, 2, 2, 2, 2, 2, 2, 2, 2, 2, 2, 2, 2, 2, 0, 0, 0, 0, 0, 0, 0, 0, 1, 0, 1, 1, 0, 1, 1, 0, 0, 1, 0, 1, 1, 1, 0, 0, 0, 1, 1, 0, 1, 1, 1, 1, 1, 1, 0, 1, 0, 0, 0, 0, 1, 0, 1, 1, 1, 1, 1, 1, 0, 0, 1, 1, 1, 1, 1, 1, 1, 1, 0, 0, 0, 0, 0, 0, 1, 1, 0, 1, 0, 0, 0, 0])
me_cube_001.materials.append(mat_r)
me_cube_001.materials.append(mat_b)
me_cube_001.materials.append(mat_base)
me_cube_001.use_remesh_preserve_volume = False
me_cube_001.use_remesh_preserve_attributes = False
me_cube_001.use_mirror_vertex_groups = False
me_cube_001.update()

# ---- objects
ob_cube = bpy.data.objects.new('Cube', me_cube_001)

# ---- transforms, parenting, visibility, modifiers, constraints
ob_cube.location = (0.0, 0.0, 0.0)
ob_cube.lineart.crease_threshold = 0.0

# ---- collection membership
col_collection_1.objects.link(ob_cube)

# ---- scene / render settings (as saved in the file)
scene.frame_start = 1; scene.frame_end = 250; scene.frame_set(1)
scene.render.engine = 'BLENDER_EEVEE_NEXT'
scene.render.resolution_percentage = 50
scene.render.dither_intensity = 0.0
scene.cycles.use_denoising = False
scene.cycles.samples = 10
scene.cycles.sampling_pattern = 'TABULATED_SOBOL'
scene.cycles.light_sampling_threshold = 0.0
scene.cycles.use_adaptive_sampling = False
scene.cycles.use_light_tree = False
scene.cycles.blur_glossy = 0.0
scene.cycles.pixel_filter_type = 'GAUSSIAN'
scene.cycles.sample_clamp_indirect = 0.0
scene.view_settings.view_transform = 'Standard'
bpy.context.view_layer.update()

# ---- added for rendering (the .blend has no active camera and no usable light): camera, sun
cam_auto = bpy.data.cameras.new('AutoCamera')
cam_auto.lens = 50.0
cam_auto.sensor_width = 36.0
cam_auto.clip_end = 1000.0
ob_auto_camera = bpy.data.objects.new('AutoCamera', cam_auto)
scene.collection.objects.link(ob_auto_camera)
ob_auto_camera.location = (14.2535, -15.873, 11.4028)
ob_auto_camera.rotation_euler = (1.09748, -7.21219e-08, 0.694738)
scene.camera = ob_auto_camera
light_auto_sun = bpy.data.lights.new('AutoSun', 'SUN')
light_auto_sun.energy = 3.0
light_auto_sun.angle = 0.0523599
ob_auto_sun = bpy.data.objects.new('AutoSun', light_auto_sun)
scene.collection.objects.link(ob_auto_sun)
ob_auto_sun.rotation_euler = (0.872665, 0.174533, 0.523599)
bpy.context.view_layer.update()
